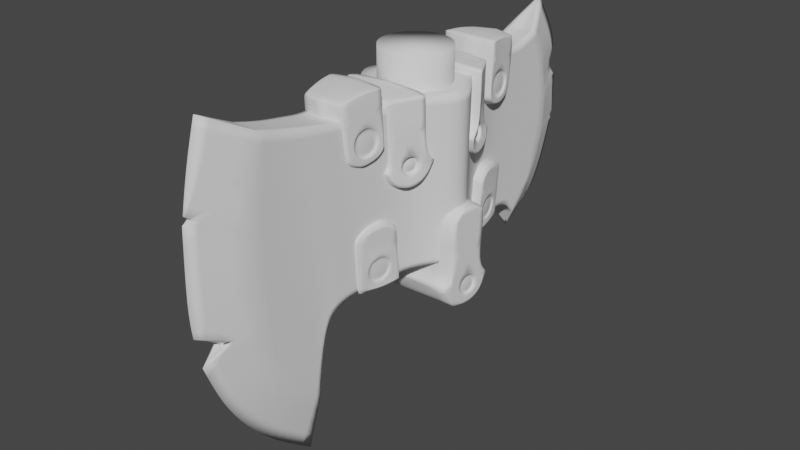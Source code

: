 # Source: Axe17.blend  (saved by Blender 2.92.15; exported with 4.5.12 LTS)
import bpy
from mathutils import Matrix  # noqa: F401  (used for matrix-valued properties, if any)

bpy.ops.wm.read_factory_settings(use_empty=True)
scene = bpy.context.scene
scene.name = 'Scene'

# ---- collections
col_axe = bpy.data.collections.new('Axe'); scene.collection.children.link(col_axe)

# ---- world
world_world = bpy.data.worlds.new('World'); scene.world = world_world
world_world.use_nodes = True; world_world.node_tree.nodes.clear()
_N = world_world.node_tree.nodes; _L = world_world.node_tree.links
n0 = _N.new('ShaderNodeOutputWorld'); n0.name = 'World Output'; n0.location = (300, 300)
n1 = _N.new('ShaderNodeBackground'); n1.name = 'Background'; n1.location = (10, 300)
n1.inputs[0].default_value = (0.05088, 0.05088, 0.05088, 1.0)
_L.new(n1.outputs[0], n0.inputs[0])
n0.is_active_output = True
world_world.color = (0.05088, 0.05088, 0.05088)
world_world.use_sun_shadow = False
world_world.sun_shadow_jitter_overblur = 0.0

# ---- meshes
me_plane_001 = bpy.data.meshes.new('Plane.001')
me_plane_001.from_pydata([(-0.1432, 0.06537, 0.0), (-0.2403, 0.4076, 0.0), (-0.1854, 0.09741, 0.0), (-0.2153, 0.1302, 0.0), (-0.2374, 0.165, 0.0), (-0.2532, 0.2063, 0.0), (-0.2622, 0.2613, 0.0), (-0.2591, 0.3294, 0.0), (-0.2509, 0.3713, 0.0), (-0.1953, 0.3848, 0.01385), (-0.1206, 0.3673, 0.01752), (-0.08208, 0.3673, 0.02185), (-0.03328, 0.369, 0.02954), (-0.1426, 0.1249, 0.01385), (-0.1356, 0.185, 0.01385), (-0.1234, 0.2043, 0.01656), (-0.1035, 0.2096, 0.01752), (-0.03024, 0.2123, 0.02954), (-0.06995, 0.2107, 0.02185), (-0.2081, 0.222, 0.01385), (-0.1393, 0.3717, 0.01656), (-0.1679, 0.3769, 0.01385), (-0.2107, 0.3128, 0.01385), (-0.179, 0.1599, 0.01385), (-0.2042, 0.3512, 0.01385), (-0.1952, 0.1855, 0.01385), (-0.2136, 0.2677, 0.01385), (-0.1622, 0.1405, 0.01385), (-0.03068, 0.2299, 0.02954), (-0.03134, 0.2657, 0.02954), (-0.03216, 0.31, 0.02954), (-0.03269, 0.3381, 0.02954), (-0.07172, 0.2299, 0.02185), (-0.07435, 0.2657, 0.02185), (-0.07763, 0.31, 0.02185), (-0.0797, 0.3381, 0.02185), (-0.106, 0.2299, 0.01752), (-0.1097, 0.2657, 0.01752), (-0.1143, 0.31, 0.01752), (-0.1173, 0.3381, 0.01752), (-0.1257, 0.2299, 0.01656), (-0.1291, 0.2657, 0.01656), (-0.1334, 0.31, 0.01656), (-0.1362, 0.3381, 0.01656), (-0.1403, 0.2299, 0.01385), (-0.1473, 0.2657, 0.01385), (-0.1561, 0.31, 0.01385), (-0.1616, 0.3381, 0.01385), (0.1461, 0.1719, 0.0), (-2.777e-09, 0.2142, 0.06354), (0.1853, 0.3998, 0.0), (-2.777e-09, 0.3656, 0.06354), (0.1597, 0.179, 0.0), (0.1735, 0.188, 0.0), (0.1925, 0.2009, 0.0), (0.2081, 0.2283, 0.0), (0.2193, 0.2646, 0.0), (0.2128, 0.3602, 0.0), (0.1579, 0.3755, 0.01385), (0.1206, 0.3673, 0.01385), (0.08247, 0.367, 0.01557), (0.03319, 0.3689, 0.02996), (0.1368, 0.1945, 0.01385), (0.1288, 0.204, 0.01385), (0.118, 0.2097, 0.01385), (0.03015, 0.2123, 0.02996), (0.1035, 0.2096, 0.01385), (0.07034, 0.2104, 0.01557), (0.1703, 0.2384, 0.01385), (0.1349, 0.3658, 0.01385), (0.1472, 0.3714, 0.01385), (0.1819, 0.3091, 0.01385), (0.1526, 0.2104, 0.01385), (0.1743, 0.3433, 0.01385), (0.1605, 0.2211, 0.01385), (0.181, 0.2701, 0.01385), (0.1451, 0.2014, 0.01385), (-2.777e-09, 0.2299, 0.06354), (-2.777e-09, 0.2657, 0.06354), (-2.777e-09, 0.31, 0.06354), (-2.777e-09, 0.3381, 0.06354), (0.0306, 0.2299, 0.02996), (0.03126, 0.2657, 0.02996), (0.03208, 0.31, 0.02996), (0.0326, 0.3381, 0.02996), (0.07211, 0.2296, 0.01557), (0.07475, 0.2653, 0.01557), (0.07802, 0.3097, 0.01557), (0.0801, 0.3378, 0.01557), (0.106, 0.2299, 0.01385), (0.1097, 0.2657, 0.01385), (0.1143, 0.31, 0.01385), (0.1173, 0.3381, 0.01385), (0.1257, 0.2299, 0.01385), (0.1291, 0.2657, 0.01385), (0.1334, 0.31, 0.01385), (0.1362, 0.3381, 0.01385), (0.1403, 0.2299, 0.01385), (0.1439, 0.2657, 0.01385), (0.1488, 0.31, 0.01385), (0.1509, 0.3391, 0.01385), (0.1346, 0.217, 0.01385), (-0.138, 0.2075, 0.01385), (-0.1953, 0.3848, 0.0), (-0.1426, 0.1249, 0.0), (-0.1356, 0.185, 0.0), (-0.1234, 0.2043, 0.0), (-0.1035, 0.2096, 0.0), (-0.03024, 0.2123, 0.0), (-0.06995, 0.2107, 0.0), (-7.674e-10, 0.2142, 0.0), (0.1368, 0.1945, 0.0), (0.1288, 0.204, 0.0), (0.118, 0.2097, 0.0), (0.03015, 0.2123, 0.0), (0.1035, 0.2096, 0.0), (0.07034, 0.2104, 0.0), (-0.1206, 0.3673, 0.0), (-0.08208, 0.3673, 0.0), (-0.03328, 0.369, 0.0), (-0.1393, 0.3717, 0.0), (-0.1679, 0.3769, 0.0), (2.411e-10, 0.3656, 0.0), (0.1579, 0.3727, 0.0), (0.1206, 0.3673, 0.0), (0.08247, 0.367, 0.0), (0.03319, 0.3689, 0.0), (0.1349, 0.3658, 0.0), (0.1475, 0.3692, 0.0), (-0.259, 0.235, 0.0), (-0.2284, 0.2221, 0.007925), (-0.2326, 0.2179, 0.0), (-0.2289, 0.2201, 0.007925), (0.2153, 0.3444, 0.0), (0.2209, 0.312, 0.0), (0.2023, 0.3219, 0.003317), (0.2075, 0.3243, 0.0), (0.2211, 0.2748, 0.0), (0.1825, 0.1956, 0.0), (0.1783, 0.1913, 0.0), (0.214, 0.2707, 0.001513), (-0.2521, 0.332, 0.002177), (0.1784, 0.1959, 0.00101), (0.2177, 0.2689, 0.0), (-0.2577, 0.3364, 0.0), (0.1783, 0.1944, 0.0), (-0.2521, 0.332, 0.0)], [], [(28, 17, 49, 77), (32, 18, 17, 28), (36, 16, 18, 32), (40, 15, 16, 36), (8, 24, 9, 1), (47, 43, 20, 21), (24, 47, 21, 9), (7, 141, 146), (6, 26, 22, 7), (4, 25, 19, 5), (3, 23, 25, 4), (2, 27, 23, 3), (0, 13, 27, 2), (14, 15, 40, 44, 102), (44, 40, 41, 45), (45, 41, 42, 46), (46, 42, 43, 47), (20, 43, 39, 10), (43, 42, 38, 39), (42, 41, 37, 38), (41, 40, 36, 37), (10, 39, 35, 11), (39, 38, 34, 35), (38, 37, 33, 34), (37, 36, 32, 33), (11, 35, 31, 12), (35, 34, 30, 31), (34, 33, 29, 30), (33, 32, 28, 29), (12, 31, 80, 51), (31, 30, 79, 80), (30, 29, 78, 79), (29, 28, 77, 78), (26, 45, 46, 22), (19, 44, 45, 26), (23, 44, 19, 25), (27, 102, 44, 23), (81, 77, 49, 65), (85, 81, 65, 67), (89, 85, 67, 66), (93, 89, 66, 64), (57, 50, 58, 73), (100, 70, 69, 96), (73, 58, 70, 100), (135, 73, 71), (140, 56, 143), (55, 56, 75, 68), (54, 55, 68, 74), (74, 142, 138, 54), (52, 53, 72, 76), (48, 52, 76, 62), (63, 101, 97, 93, 64), (97, 98, 94, 93), (98, 99, 95, 94), (99, 100, 96, 95), (69, 59, 92, 96), (96, 92, 91, 95), (95, 91, 90, 94), (94, 90, 89, 93), (59, 60, 88, 92), (92, 88, 87, 91), (91, 87, 86, 90), (90, 86, 85, 89), (60, 61, 84, 88), (88, 84, 83, 87), (87, 83, 82, 86), (86, 82, 81, 85), (61, 51, 80, 84), (84, 80, 79, 83), (83, 79, 78, 82), (82, 78, 77, 81), (75, 71, 99, 98), (68, 75, 98, 97), (72, 74, 68, 97), (76, 72, 97, 101), (71, 73, 100, 99), (62, 76, 101, 63), (13, 14, 102, 27), (22, 46, 47, 24), (66, 67, 116, 115), (63, 64, 113, 112), (17, 18, 109, 108), (67, 65, 114, 116), (18, 16, 107, 109), (13, 0, 104), (49, 17, 108, 110), (14, 13, 104, 105), (48, 62, 111), (15, 14, 105, 106), (64, 66, 115, 113), (62, 63, 112, 111), (16, 15, 106, 107), (65, 49, 110, 114), (1, 9, 103), (21, 20, 120, 121), (70, 58, 123, 128), (51, 61, 126, 122), (20, 10, 117, 120), (9, 21, 121, 103), (58, 50, 123), (10, 11, 118, 117), (59, 69, 127, 124), (11, 12, 119, 118), (60, 59, 124, 125), (61, 60, 125, 126), (12, 51, 122, 119), (69, 70, 128, 127), (129, 130, 19, 26, 6), (130, 5, 19), (130, 129, 131), (5, 130, 131), (131, 130, 132), (134, 135, 71), (135, 133, 57, 73), (133, 135, 136), (135, 134, 136), (140, 71, 75), (140, 137, 134, 71), (72, 142, 74), (56, 140, 75), (137, 140, 143), (138, 142, 145), (53, 139, 142, 72), (142, 139, 145), (144, 141, 24, 8), (141, 7, 22), (24, 141, 22), (141, 144, 146)])
me_plane_001.polygons.foreach_set('use_smooth', [True] * 128)
_k = {(1, 8): 1.0, (17, 49): 1.0, (12, 51): 1.0, (0, 2): 1.0, (2, 3): 1.0, (3, 4): 1.0, (4, 5): 1.0, (6, 129): 1.0, (6, 7): 1.0, (8, 144): 1.0, (1, 9): 1.0, (10, 20): 1.0, (10, 11): 1.0, (11, 12): 1.0, (0, 13): 1.0, (13, 14): 1.0, (14, 15): 1.0, (15, 16): 1.0, (17, 18): 1.0, (16, 18): 1.0, (9, 24): 1.0, (19, 25): 1.0, (20, 21): 1.0, (9, 21): 1.0, (22, 26): 1.0, (23, 27): 1.0, (22, 24): 1.0, (23, 25): 1.0, (19, 26): 1.0, (13, 27): 1.0, (50, 57): 1.0, (49, 65): 1.0, (51, 61): 1.0, (48, 52): 1.0, (52, 53): 1.0, (54, 138): 1.0, (54, 55): 1.0, (57, 133): 1.0, (50, 58): 1.0, (59, 69): 1.0, (59, 60): 1.0, (60, 61): 1.0, (48, 62): 1.0, (62, 63): 1.0, (63, 64): 1.0, (65, 67): 1.0, (58, 73): 1.0, (68, 74): 1.0, (69, 70): 1.0, (58, 70): 1.0, (71, 75): 1.0, (72, 76): 1.0, (71, 73): 1.0, (72, 74): 1.0, (68, 75): 1.0, (62, 76): 1.0, (134, 135): 1.0, (64, 66): 1.0, (66, 67): 1.0, (13, 104): 1.0, (62, 111): 1.0, (15, 106): 0.13725, (0, 104): 1.0, (48, 111): 1.0, (9, 103): 1.0, (58, 123): 1.0, (1, 103): 1.0, (50, 123): 1.0, (5, 130): 1.0, (129, 130): 1.0, (19, 130): 1.0, (129, 131): 1.0, (134, 137): 1.0, (133, 135): 1.0, (134, 136): 1.0, (133, 136): 1.0, (56, 143): 1.0, (139, 142): 1.0, (137, 140): 1.0, (138, 142): 1.0, (141, 144): 1.0, (56, 140): 1.0, (140, 143): 1.0, (55, 56): 1.0, (137, 143): 1.0, (53, 139): 1.0, (7, 141): 1.0, (142, 145): 1.0, (138, 145): 1.0, (139, 145): 1.0, (141, 146): 1.0, (144, 146): 1.0, (7, 146): 1.0}
me_plane_001.attributes.new('crease_edge', 'FLOAT', 'EDGE').data.foreach_set('value', [_k.get((min(e.vertices), max(e.vertices)), 0.0) for e in me_plane_001.edges])
_uv = me_plane_001.uv_layers.new(name='UVMap')
_uv.uv.foreach_set('vector', [0.1688, 0.1458, 0.1688, 0.0, 1.0, 0.0, 1.0, 0.1458, 0.0, 0.1458, 0.0, 0.0, 0.1688, 0.0, 0.1688, 0.1458, 0.0, 0.1458, 0.0, 0.0, 0.0, 0.0, 0.0, 0.1458, 0.0, 0.1458, 0.0, 0.0, 0.0, 0.0, 0.0, 0.1458, 0.0, 0.0, 0.0, 0.875, 0.0, 1.0, 0.0, 1.0, 0.0, 0.804, 0.0, 0.8042, 0.0, 1.0, 0.0, 1.0, 0.0, 0.875, 0.0, 0.804, 0.0, 1.0, 0.0, 1.0, 0.0, 0.0, 0.0, 0.1193, 0.0, 0.1193, 0.0, 0.0, 0.0, 0.625, 0.0, 0.75, 0.0, 0.0, 0.0, 0.0, 0.0, 0.375, 0.0, 0.5, 0.0, 0.0, 0.0, 0.0, 0.0, 0.25, 0.0, 0.375, 0.0, 0.0, 0.0, 0.0, 0.0, 0.125, 0.0, 0.25, 0.0, 0.0, 0.0, 0.0, 0.0, 0.0, 0.0, 0.125, 0.0, 0.0, 0.0, 0.0, 0.0, 0.0, 0.0, 0.1458, 0.0, 0.1458, 0.0, 0.0729, 0.0, 0.1458, 0.0, 0.1458, 0.0, 0.3632, 0.0, 0.3632, 0.0, 0.3632, 0.0, 0.3632, 0.0, 0.633, 0.0, 0.633, 0.0, 0.633, 0.0, 0.633, 0.0, 0.8042, 0.0, 0.804, 0.0, 1.0, 0.0, 0.8042, 0.0, 0.805, 0.0, 1.0, 0.0, 0.8042, 0.0, 0.633, 0.0, 0.633, 0.0, 0.805, 0.0, 0.633, 0.0, 0.3632, 0.0, 0.3632, 0.0, 0.633, 0.0, 0.3632, 0.0, 0.1458, 0.0, 0.1458, 0.0, 0.3632, 0.0, 1.0, 0.0, 0.805, 0.0, 0.804, 0.0, 1.0, 0.0, 0.805, 0.0, 0.633, 0.0, 0.633, 0.0, 0.804, 0.0, 0.633, 0.0, 0.3632, 0.0, 0.3632, 0.0, 0.633, 0.0, 0.3632, 0.0, 0.1458, 0.0, 0.1458, 0.0, 0.3632, 0.0, 1.0, 0.0, 0.804, 0.1688, 0.804, 0.1688, 1.0, 0.0, 0.804, 0.0, 0.633, 0.1688, 0.633, 0.1688, 0.804, 0.0, 0.633, 0.0, 0.3632, 0.1688, 0.3632, 0.1688, 0.633, 0.0, 0.3632, 0.0, 0.1458, 0.1688, 0.1458, 0.1688, 0.3632, 0.1688, 1.0, 0.1688, 0.804, 1.0, 0.804, 1.0, 1.0, 0.1688, 0.804, 0.1688, 0.633, 1.0, 0.633, 1.0, 0.804, 0.1688, 0.633, 0.1688, 0.3632, 1.0, 0.3632, 1.0, 0.633, 0.1688, 0.3632, 0.1688, 0.1458, 1.0, 0.1458, 1.0, 0.3632, 0.0, 0.625, 0.0, 0.3632, 0.0, 0.633, 0.0, 0.75, 0.0, 0.5, 0.0, 0.1458, 0.0, 0.3632, 0.0, 0.625, 0.0, 0.25, 0.0, 0.1458, 0.0, 0.5, 0.0, 0.375, 0.0, 0.125, 0.0, 0.0729, 0.0, 0.1458, 0.0, 0.25, 0.1711, 0.1458, 1.0, 0.1458, 1.0, 0.0, 0.1711, 0.0, 0.0, 0.1458, 0.1711, 0.1458, 0.1711, 0.0, 0.0, 0.0, 0.0, 0.1458, 0.0, 0.1458, 0.0, 0.0, 0.0, 0.0, 0.0, 0.1458, 0.0, 0.1458, 0.0, 0.0, 0.0, 0.0, 0.0, 0.0, 0.0, 1.0, 0.0, 1.0, 0.0, 0.875, 0.0, 0.804, 0.0, 1.0, 0.0, 1.0, 0.0, 0.8042, 0.0, 0.875, 0.0, 1.0, 0.0, 1.0, 0.0, 0.804, 0.0, 0.1905, 0.0, 0.875, 0.0, 0.75, 0.0, 0.07182, 0.0, 0.003081, 0.0, 0.07182, 0.0, 0.0, 0.0, 0.003081, 0.0, 0.625, 0.0, 0.5, 0.0, 0.0, 0.0, 0.0, 0.0, 0.5, 0.0, 0.375, 0.0, 0.375, 0.0, 0.02433, 0.0, 0.0, 0.0, 0.0, 0.0, 0.0, 0.0, 0.0, 0.0, 0.25, 0.0, 0.125, 0.0, 0.0, 0.0, 0.0, 0.0, 0.125, 0.0, 0.0, 0.0, 0.0, 0.0, 0.0729, 0.0, 0.1458, 0.0, 0.1458, 0.0, 0.0, 0.0, 0.1458, 0.0, 0.3632, 0.0, 0.3632, 0.0, 0.1458, 0.0, 0.3632, 0.0, 0.633, 0.0, 0.633, 0.0, 0.3632, 0.0, 0.633, 0.0, 0.804, 0.0, 0.8042, 0.0, 0.633, 0.0, 1.0, 0.0, 1.0, 0.0, 0.805, 0.0, 0.8042, 0.0, 0.8042, 0.0, 0.805, 0.0, 0.633, 0.0, 0.633, 0.0, 0.633, 0.0, 0.633, 0.0, 0.3632, 0.0, 0.3632, 0.0, 0.3632, 0.0, 0.3632, 0.0, 0.1458, 0.0, 0.1458, 0.0, 1.0, 0.0, 1.0, 0.0, 0.804, 0.0, 0.805, 0.0, 0.805, 0.0, 0.804, 0.0, 0.633, 0.0, 0.633, 0.0, 0.633, 0.0, 0.633, 0.0, 0.3632, 0.0, 0.3632, 0.0, 0.3632, 0.0, 0.3632, 0.0, 0.1458, 0.0, 0.1458, 0.0, 1.0, 0.1711, 1.0, 0.1711, 0.804, 0.0, 0.804, 0.0, 0.804, 0.1711, 0.804, 0.1711, 0.633, 0.0, 0.633, 0.0, 0.633, 0.1711, 0.633, 0.1711, 0.3632, 0.0, 0.3632, 0.0, 0.3632, 0.1711, 0.3632, 0.1711, 0.1458, 0.0, 0.1458, 0.1711, 1.0, 1.0, 1.0, 1.0, 0.804, 0.1711, 0.804, 0.1711, 0.804, 1.0, 0.804, 1.0, 0.633, 0.1711, 0.633, 0.1711, 0.633, 1.0, 0.633, 1.0, 0.3632, 0.1711, 0.3632, 0.1711, 0.3632, 1.0, 0.3632, 1.0, 0.1458, 0.1711, 0.1458, 0.0, 0.625, 0.0, 0.75, 0.0, 0.633, 0.0, 0.3632, 0.0, 0.5, 0.0, 0.625, 0.0, 0.3632, 0.0, 0.1458, 0.0, 0.25, 0.0, 0.375, 0.0, 0.5, 0.0, 0.1458, 0.0, 0.125, 0.0, 0.25, 0.0, 0.1458, 0.0, 0.0729, 0.0, 0.75, 0.0, 0.875, 0.0, 0.804, 0.0, 0.633, 0.0, 0.0, 0.0, 0.125, 0.0, 0.0729, 0.0, 0.0, 0.0, 0.0, 0.0, 0.0, 0.0, 0.0729, 0.0, 0.125, 0.0, 0.75, 0.0, 0.633, 0.0, 0.804, 0.0, 0.875, 0.0, 0.0, 0.0, 0.0, 0.0, 0.0, 0.0, 0.0, 0.0, 0.0, 0.0, 0.0, 0.0, 0.0, 0.0, 0.0, 0.1688, 0.0, 0.0, 0.0, 0.0, 0.0, 0.1688, 0.0, 0.0, 0.0, 0.1711, 0.0, 0.1711, 0.0, 0.0, 0.0, 0.0, 0.0, 0.0, 0.0, 0.0, 0.0, 0.0, 0.0, 0.0, 0.0, 0.0, 0.0, 0.0, 0.0, 1.0, 0.0, 0.1688, 0.0, 0.1688, 0.0, 1.0, 0.0, 0.0, 0.0, 0.0, 0.0, 0.0, 0.0, 0.0, 0.0, 0.0, 0.0, 0.0, 0.0, 0.0, 0.0, 0.0, 0.0, 0.0, 0.0, 0.0, 0.0, 0.0, 0.0, 0.0, 0.0, 0.0, 0.0, 0.0, 0.0, 0.0, 0.0, 0.0, 0.0, 0.0, 0.0, 0.0, 0.0, 0.0, 0.0, 0.0, 0.0, 0.0, 0.0, 0.0, 0.0, 0.0, 0.0, 0.1711, 0.0, 1.0, 0.0, 1.0, 0.0, 0.1711, 0.0, 0.0, 1.0, 0.0, 1.0, 0.0, 1.0, 0.0, 1.0, 0.0, 1.0, 0.0, 1.0, 0.0, 1.0, 0.0, 1.0, 0.0, 1.0, 0.0, 1.0, 0.0, 1.0, 1.0, 1.0, 0.1711, 1.0, 0.1711, 1.0, 1.0, 1.0, 0.0, 1.0, 0.0, 1.0, 0.0, 1.0, 0.0, 1.0, 0.0, 1.0, 0.0, 1.0, 0.0, 1.0, 0.0, 1.0, 0.0, 1.0, 0.0, 1.0, 0.0, 1.0, 0.0, 1.0, 0.0, 1.0, 0.0, 1.0, 0.0, 1.0, 0.0, 1.0, 0.0, 1.0, 0.0, 1.0, 0.0, 1.0, 0.0, 1.0, 0.1688, 1.0, 0.1688, 1.0, 0.0, 1.0, 0.0, 1.0, 0.0, 1.0, 0.0, 1.0, 0.0, 1.0, 0.1711, 1.0, 0.0, 1.0, 0.0, 1.0, 0.1711, 1.0, 0.1688, 1.0, 1.0, 1.0, 1.0, 1.0, 0.1688, 1.0, 0.0, 1.0, 0.0, 1.0, 0.0, 1.0, 0.0, 1.0, 0.0, 0.0, 0.0, 0.2929, 0.0, 0.5, 0.0, 0.625, 0.0, 0.0, 0.0, 0.2929, 0.0, 0.0, 0.0, 0.5, 0.0, 0.2929, 0.0, 0.0, 0.0, 0.2526, 0.0, 0.0, 0.0, 0.2929, 0.0, 0.2526, 0.0, 0.2526, 0.0, 0.2929, 0.0, 0.2929, 0.0, 0.04278, 0.0, 0.1905, 0.0, 0.75, 0.0, 0.1905, 0.0, 0.0, 0.0, 0.0, 0.0, 0.875, 0.0, 0.0, 0.0, 0.1905, 0.0, 0.1905, 0.0, 0.1905, 0.0, 0.04278, 0.0, 0.1905, 0.0, 0.07182, 0.0, 0.75, 0.0, 0.625, 0.0, 0.07182, 0.0, 0.007247, 0.0, 0.04278, 0.0, 0.75, 0.0, 0.25, 0.0, 0.02433, 0.0, 0.375, 0.0, 0.003081, 0.0, 0.07182, 0.0, 0.625, 0.0, 0.007247, 0.0, 0.07182, 0.0, 0.07182, 0.0, 0.0, 0.0, 0.02433, 0.0, 0.02433, 0.0, 0.0, 0.0, 0.0, 0.0, 0.02433, 0.0, 0.25, 0.0, 0.02433, 0.0, 0.0, 0.0, 0.02433, 0.0, 0.0, 0.0, 0.1193, 0.0, 0.875, 0.0, 0.0, 0.0, 0.1193, 0.0, 0.0, 0.0, 0.75, 0.0, 0.875, 0.0, 0.1193, 0.0, 0.75, 0.0, 0.1193, 0.0, 0.0, 0.0, 0.1193])
me_plane_001.use_remesh_fix_poles = True
me_plane_001.use_remesh_preserve_attributes = False
me_plane_001.use_mirror_vertex_groups = False
me_plane_001.update()
me_cylinder = bpy.data.meshes.new('Cylinder')
me_cylinder.from_pydata([(5.511e-08, -0.03287, 0.3987), (5.511e-08, -0.03287, 0.333), (-0.006413, -0.03224, 0.3987), (-0.006413, -0.03224, 0.333), (-0.01258, -0.03037, 0.3987), (-0.01258, -0.03037, 0.333), (-0.01826, -0.02733, 0.3987), (-0.01826, -0.02733, 0.333), (-0.02325, -0.02324, 0.3987), (-0.02325, -0.02324, 0.333), (-0.02733, -0.01826, 0.3987), (-0.02733, -0.01826, 0.333), (-0.03037, -0.01258, 0.3987), (-0.03037, -0.01258, 0.333), (-0.03224, -0.006413, 0.3987), (-0.03224, -0.006413, 0.333), (-0.03287, 3.257e-07, 0.3987), (-0.03287, 3.257e-07, 0.333), (-0.03224, 0.006414, 0.3987), (-0.03224, 0.006414, 0.333), (-0.03037, 0.01258, 0.3987), (-0.03037, 0.01258, 0.333), (-0.02733, 0.01826, 0.3987), (-0.02733, 0.01826, 0.333), (-0.02325, 0.02325, 0.3987), (-0.02325, 0.02325, 0.333), (-0.01826, 0.02733, 0.3987), (-0.01826, 0.02733, 0.333), (-0.01258, 0.03037, 0.3987), (-0.01258, 0.03037, 0.333), (-0.006413, 0.03224, 0.3987), (-0.006413, 0.03224, 0.333), (6.583e-08, 0.03287, 0.3987), (6.583e-08, 0.03287, 0.333), (0.006413, 0.03224, 0.3987), (0.006413, 0.03224, 0.333), (0.01258, 0.03037, 0.3987), (0.01258, 0.03037, 0.333), (0.01826, 0.02733, 0.3987), (0.01826, 0.02733, 0.333), (0.02325, 0.02325, 0.3987), (0.02325, 0.02325, 0.333), (0.02733, 0.01826, 0.3987), (0.02733, 0.01826, 0.333), (0.03037, 0.01258, 0.3987), (0.03037, 0.01258, 0.333), (0.03224, 0.006414, 0.3987), (0.03224, 0.006414, 0.333), (0.03287, 2.964e-07, 0.3987), (0.03287, 2.964e-07, 0.333), (0.03224, -0.006413, 0.3987), (0.03224, -0.006413, 0.333), (0.03037, -0.01258, 0.3987), (0.03037, -0.01258, 0.333), (0.02733, -0.01826, 0.3987), (0.02733, -0.01826, 0.333), (0.02325, -0.02324, 0.3987), (0.02325, -0.02324, 0.333), (0.01826, -0.02733, 0.3987), (0.01826, -0.02733, 0.333), (0.01258, -0.03037, 0.3987), (0.01258, -0.03037, 0.333), (0.006413, -0.03224, 0.3987), (0.006413, -0.03224, 0.333)], [], [(0, 1, 3, 2), (2, 3, 5, 4), (4, 5, 7, 6), (6, 7, 9, 8), (8, 9, 11, 10), (10, 11, 13, 12), (12, 13, 15, 14), (14, 15, 17, 16), (16, 17, 19, 18), (18, 19, 21, 20), (20, 21, 23, 22), (22, 23, 25, 24), (24, 25, 27, 26), (26, 27, 29, 28), (28, 29, 31, 30), (30, 31, 33, 32), (32, 33, 35, 34), (34, 35, 37, 36), (36, 37, 39, 38), (38, 39, 41, 40), (40, 41, 43, 42), (42, 43, 45, 44), (44, 45, 47, 46), (46, 47, 49, 48), (48, 49, 51, 50), (50, 51, 53, 52), (52, 53, 55, 54), (54, 55, 57, 56), (56, 57, 59, 58), (58, 59, 61, 60), (3, 1, 63, 61, 59, 57, 55, 53, 51, 49, 47, 45, 43, 41, 39, 37, 35, 33, 31, 29, 27, 25, 23, 21, 19, 17, 15, 13, 11, 9, 7, 5), (60, 61, 63, 62), (62, 63, 1, 0), (0, 2, 4, 6, 8, 10, 12, 14, 16, 18, 20, 22, 24, 26, 28, 30, 32, 34, 36, 38, 40, 42, 44, 46, 48, 50, 52, 54, 56, 58, 60, 62)])
me_cylinder.polygons.foreach_set('use_smooth', [True] * 34)
_uv = me_cylinder.uv_layers.new(name='UVMap')
_uv.uv.foreach_set('vector', [1.0, 0.5, 1.0, 1.0, 0.9688, 1.0, 0.9688, 0.5, 0.9688, 0.5, 0.9688, 1.0, 0.9375, 1.0, 0.9375, 0.5, 0.9375, 0.5, 0.9375, 1.0, 0.9062, 1.0, 0.9062, 0.5, 0.9062, 0.5, 0.9062, 1.0, 0.875, 1.0, 0.875, 0.5, 0.875, 0.5, 0.875, 1.0, 0.8438, 1.0, 0.8438, 0.5, 0.8438, 0.5, 0.8438, 1.0, 0.8125, 1.0, 0.8125, 0.5, 0.8125, 0.5, 0.8125, 1.0, 0.7812, 1.0, 0.7812, 0.5, 0.7812, 0.5, 0.7812, 1.0, 0.75, 1.0, 0.75, 0.5, 0.75, 0.5, 0.75, 1.0, 0.7188, 1.0, 0.7188, 0.5, 0.7188, 0.5, 0.7188, 1.0, 0.6875, 1.0, 0.6875, 0.5, 0.6875, 0.5, 0.6875, 1.0, 0.6562, 1.0, 0.6562, 0.5, 0.6562, 0.5, 0.6562, 1.0, 0.625, 1.0, 0.625, 0.5, 0.625, 0.5, 0.625, 1.0, 0.5938, 1.0, 0.5938, 0.5, 0.5938, 0.5, 0.5938, 1.0, 0.5625, 1.0, 0.5625, 0.5, 0.5625, 0.5, 0.5625, 1.0, 0.5312, 1.0, 0.5312, 0.5, 0.5312, 0.5, 0.5312, 1.0, 0.5, 1.0, 0.5, 0.5, 0.5, 0.5, 0.5, 1.0, 0.4688, 1.0, 0.4688, 0.5, 0.4688, 0.5, 0.4688, 1.0, 0.4375, 1.0, 0.4375, 0.5, 0.4375, 0.5, 0.4375, 1.0, 0.4062, 1.0, 0.4062, 0.5, 0.4062, 0.5, 0.4062, 1.0, 0.375, 1.0, 0.375, 0.5, 0.375, 0.5, 0.375, 1.0, 0.3438, 1.0, 0.3438, 0.5, 0.3438, 0.5, 0.3438, 1.0, 0.3125, 1.0, 0.3125, 0.5, 0.3125, 0.5, 0.3125, 1.0, 0.2812, 1.0, 0.2812, 0.5, 0.2812, 0.5, 0.2812, 1.0, 0.25, 1.0, 0.25, 0.5, 0.25, 0.5, 0.25, 1.0, 0.2188, 1.0, 0.2188, 0.5, 0.2188, 0.5, 0.2188, 1.0, 0.1875, 1.0, 0.1875, 0.5, 0.1875, 0.5, 0.1875, 1.0, 0.1562, 1.0, 0.1562, 0.5, 0.1562, 0.5, 0.1562, 1.0, 0.125, 1.0, 0.125, 0.5, 0.125, 0.5, 0.125, 1.0, 0.09375, 1.0, 0.09375, 0.5, 0.09375, 0.5, 0.09375, 1.0, 0.0625, 1.0, 0.0625, 0.5, 0.2968, 0.4854, 0.25, 0.49, 0.2032, 0.4854, 0.1582, 0.4717, 0.1167, 0.4496, 0.08029, 0.4197, 0.05045, 0.3833, 0.02827, 0.3418, 0.01461, 0.2968, 0.01, 0.25, 0.01461, 0.2032, 0.02827, 0.1582, 0.05045, 0.1167, 0.08029, 0.08029, 0.1167, 0.05045, 0.1582, 0.02827, 0.2032, 0.01461, 0.25, 0.01, 0.2968, 0.01461, 0.3418, 0.02827, 0.3833, 0.05045, 0.4197, 0.08029, 0.4496, 0.1167, 0.4717, 0.1582, 0.4854, 0.2032, 0.49, 0.25, 0.4854, 0.2968, 0.4717, 0.3418, 0.4496, 0.3833, 0.4197, 0.4197, 0.3833, 0.4496, 0.3418, 0.4717, 0.0625, 0.5, 0.0625, 1.0, 0.03125, 1.0, 0.03125, 0.5, 0.03125, 0.5, 0.03125, 1.0, 0.0, 1.0, 0.0, 0.5, 0.75, 0.49, 0.7968, 0.4854, 0.8418, 0.4717, 0.8833, 0.4496, 0.9197, 0.4197, 0.9496, 0.3833, 0.9717, 0.3418, 0.9854, 0.2968, 0.99, 0.25, 0.9854, 0.2032, 0.9717, 0.1582, 0.9496, 0.1167, 0.9197, 0.08029, 0.8833, 0.05045, 0.8418, 0.02827, 0.7968, 0.01461, 0.75, 0.01, 0.7032, 0.01461, 0.6582, 0.02827, 0.6167, 0.05045, 0.5803, 0.08029, 0.5504, 0.1167, 0.5283, 0.1582, 0.5146, 0.2032, 0.51, 0.25, 0.5146, 0.2968, 0.5283, 0.3418, 0.5504, 0.3833, 0.5803, 0.4197, 0.6167, 0.4496, 0.6582, 0.4717, 0.7032, 0.4854])
me_cylinder.use_remesh_fix_poles = True
me_cylinder.use_remesh_preserve_attributes = False
me_cylinder.use_mirror_vertex_groups = False
me_cylinder.update()
me_plane_002 = bpy.data.meshes.new('Plane.002')
me_plane_002.from_pydata([(0.0209, -0.1104, 0.354), (0.0268, -0.07377, 0.357), (0.02035, -0.1071, 0.3832), (0.02666, -0.07543, 0.3861), (0.02712, -0.07272, 0.3347), (0.02141, -0.1065, 0.33), (0.02318, -0.09473, 0.3242), (0.02578, -0.07858, 0.3277), (0.02359, -0.09217, 0.386), (0.02441, -0.08891, 0.3292), (0.02454, -0.08775, 0.3261), (0.0269, -0.07313, 0.3452), (0.02416, -0.08883, 0.344), (0.02113, -0.1092, 0.3419), (0.02386, -0.07787, 0.3443), (0.02354, -0.08093, 0.3354), (0.02075, -0.1022, 0.3428), (0.02327, -0.08193, 0.3527), (0.02134, -0.09816, 0.3344), (0.02211, -0.09075, 0.3558), (0.02107, -0.09916, 0.3517), (0.0, -0.1147, 0.3553), (0.0, -0.07082, 0.3583), (0.0, -0.1164, 0.3831), (0.0, -0.07308, 0.3877), (0.0, -0.0687, 0.3313), (0.0, -0.1112, 0.3254), (0.0, -0.0962, 0.317), (0.0, -0.07565, 0.3221), (0.0, -0.09211, 0.3875), (0.0, -0.08543, 0.3188), (0.0, -0.06992, 0.3445), (0.0, -0.1137, 0.3402), (0.02039, -0.1133, 0.3805), (0.02666, -0.07528, 0.3832), (0.02361, -0.09215, 0.3821), (0.0, -0.119, 0.3818), (0.0, -0.07088, 0.3861), (0.01919, -0.1102, 0.3412), (0.02221, -0.08771, 0.3245), (0.02319, -0.07798, 0.3265), (0.02426, -0.0713, 0.3339), (0.02391, -0.07242, 0.357), (0.0234, -0.07417, 0.3865), (0.02038, -0.09252, 0.3869), (0.02385, -0.07362, 0.3831), (0.01871, -0.1148, 0.3807), (0.019, -0.1117, 0.3531), (0.02111, -0.09453, 0.3228), (0.01957, -0.1076, 0.3288), (0.01841, -0.1134, 0.382), (0.02393, -0.07227, 0.3453), (0.02597, -0.07576, 0.3448), (0.02525, -0.08076, 0.3547), (0.02232, -0.1044, 0.3425), (0.02304, -0.09936, 0.3326), (0.02562, -0.07913, 0.3343), (0.02267, -0.101, 0.353), (0.02249, -0.08934, 0.3313), (0.02388, -0.09121, 0.358), (0.02065, -0.1121, 0.3665), (0.0, -0.1176, 0.3677), (0.01886, -0.1133, 0.3667), (0.02673, -0.07487, 0.3709), (0.0, -0.06989, 0.3737), (0.02388, -0.0733, 0.3718), (0.02376, -0.09162, 0.3685)], [], [(35, 8, 3, 34), (55, 9, 10, 6), (33, 2, 8, 35), (19, 12, 16, 20), (14, 12, 19, 17), (18, 16, 12, 58), (15, 58, 12, 14), (53, 1, 11, 52), (55, 5, 13, 54), (60, 33, 35, 66), (56, 4, 7), (52, 11, 4, 56), (54, 13, 0, 57), (47, 38, 32, 21), (48, 39, 30, 27), (39, 40, 28, 30), (49, 48, 27, 26), (62, 47, 21, 61), (40, 41, 25, 28), (51, 42, 22, 31), (45, 43, 24, 37), (43, 44, 29, 24), (41, 51, 31, 25), (38, 49, 26, 32), (44, 50, 23, 29), (65, 45, 37, 64), (50, 46, 36, 23), (2, 33, 46, 50), (63, 34, 45, 65), (8, 2, 50, 44), (13, 5, 49, 38), (4, 11, 51, 41), (3, 8, 44, 43), (34, 3, 43, 45), (11, 1, 42, 51), (7, 4, 41, 40), (60, 0, 47, 62), (5, 6, 48, 49), (10, 7, 40, 39), (6, 10, 39, 48), (0, 13, 38, 47), (14, 17, 53, 52), (16, 18, 55, 54), (15, 14, 52, 56), (20, 16, 54, 57), (58, 15, 56, 9), (18, 58, 9, 55), (17, 19, 59, 53), (19, 20, 57, 59), (0, 60, 59, 57), (5, 55, 6), (9, 56, 7, 10), (33, 60, 62, 46), (46, 62, 61, 36), (1, 63, 65, 42), (42, 65, 64, 22), (53, 59, 63, 1), (59, 66, 63), (60, 66, 59), (66, 35, 34, 63)])
me_plane_002.polygons.foreach_set('use_smooth', [True] * 60)
_k = {(0, 60): 1.0, (3, 34): 1.0, (2, 8): 1.0, (52, 53): 1.0, (54, 55): 1.0, (7, 10): 1.0, (4, 7): 1.0, (3, 8): 1.0, (6, 10): 1.0, (52, 56): 1.0, (54, 57): 1.0, (9, 56): 1.0, (1, 11): 1.0, (9, 55): 1.0, (4, 11): 1.0, (0, 13): 1.0, (5, 6): 1.0, (5, 13): 1.0, (21, 61): 1.0, (24, 37): 1.0, (23, 29): 1.0, (28, 30): 1.0, (25, 28): 1.0, (24, 29): 1.0, (27, 30): 1.0, (22, 31): 1.0, (25, 31): 1.0, (21, 32): 1.0, (26, 27): 1.0, (26, 32): 1.0, (2, 33): 1.0, (34, 63): 1.0, (23, 36): 1.0, (37, 64): 1.0, (25, 41): 0.54118, (24, 43): 1.0, (5, 49): 0.30196, (2, 50): 1.0, (4, 41): 0.54118, (3, 43): 1.0, (26, 49): 0.30196, (23, 50): 1.0, (46, 50): 1.0, (42, 65): 1.0, (44, 50): 1.0, (38, 49): 1.0, (41, 51): 1.0, (43, 44): 1.0, (43, 45): 1.0, (42, 51): 1.0, (40, 41): 1.0, (46, 62): 1.0, (48, 49): 1.0, (39, 40): 1.0, (39, 48): 1.0, (38, 47): 1.0, (53, 59): 1.0, (57, 59): 1.0, (14, 17): 1.0, (16, 18): 1.0, (14, 15): 1.0, (16, 20): 1.0, (15, 58): 1.0, (18, 58): 1.0, (17, 19): 1.0, (19, 20): 1.0, (33, 60): 1.0, (36, 61): 1.0, (47, 62): 1.0, (1, 63): 1.0, (22, 64): 1.0, (45, 65): 1.0}
me_plane_002.attributes.new('crease_edge', 'FLOAT', 'EDGE').data.foreach_set('value', [_k.get((min(e.vertices), max(e.vertices)), 0.0) for e in me_plane_002.edges])
_uv = me_plane_002.uv_layers.new(name='UVMap')
_uv.uv.foreach_set('vector', [0.5239, 0.9439, 0.5242, 1.0, 1.0, 1.0, 1.001, 0.9327, 0.07591, 0.0, 0.5295, 0.0, 0.5195, 0.0, 0.0, 0.0, -0.002244, 0.9403, 0.0, 1.0, 0.5242, 1.0, 0.5239, 0.9439, 0.2937, 0.0, 0.0, 0.0, 0.005522, 0.0, 0.09847, 0.0, 0.0009159, 0.0, 0.0, 0.0, 0.2937, 0.0, 0.3528, 0.0, 0.08795, 0.0, 0.005522, 0.0, 0.0, 0.0, 0.2437, 0.0, 0.341, 0.0, 0.2437, 0.0, 0.0, 0.0, 0.0009159, 0.0, 0.4763, 0.0, 1.0, 0.0, 0.0, 0.0, 0.003726, 0.0, 0.07591, 0.0, 0.0, 0.0, 0.0, 0.0, 0.00587, 0.0, -0.001034, 0.4688, -0.002244, 0.9403, 0.5239, 0.9439, 0.4361, 0.4092, 0.4754, 0.0, 1.0, 0.0, 1.0, 0.0, 0.003726, 0.0, 0.0, 0.0, 1.0, 0.0, 0.4754, 0.0, 0.00587, 0.0, 0.0, 0.0, 0.0, 0.0, 0.08102, 0.0, -0.0001191, 0.001204, -4.514e-06, 3.805e-05, 0.0, 0.0, 0.0, 0.0, 0.01253, 0.0, 0.519, 0.0, 0.5195, 0.0, 0.0, 0.0, 0.519, 0.0, 0.9885, 0.0, 1.0, 0.0, 0.5195, 0.0, 0.0005162, 0.0, 0.01253, 0.0, 0.0, 0.0, 0.0, 0.0, -0.0002023, 0.4703, -0.0001191, 0.001204, 0.0, 0.0, 1.309e-07, 0.4649, 0.9885, 0.0, 0.9803, 0.0, 1.0, 0.0, 1.0, 0.0, 0.03538, 0.0002376, 0.9825, 0.006713, 1.0, 0.0, 0.0, 0.0, 0.9935, 0.9073, 0.9882, 0.9544, 0.9807, 0.8851, 0.9819, 0.8317, 0.9882, 0.9544, 0.5178, 1.007, 0.5105, 1.0, 0.9807, 0.8851, 0.9803, 0.0, 0.03538, 0.0002376, 0.0, 0.0, 1.0, 0.0, -4.514e-06, 3.805e-05, 0.0005162, 0.0, 0.0, 0.0, 0.0, 0.0, 0.5178, 1.007, 0.01167, 0.9948, 0.0, 1.0, 0.5105, 1.0, 0.988, 0.457, 0.9935, 0.9073, 0.9819, 0.8317, 0.9909, 0.4158, 0.01167, 0.9948, -0.0002884, 0.9451, 0.0, 0.9356, 0.0, 1.0, 0.011, 0.9952, -0.001796, 0.9455, -0.0002884, 0.9451, 0.01167, 0.9948, 0.9917, 0.4698, 0.9997, 0.9336, 0.9935, 0.9073, 0.988, 0.457, 0.5214, 1.007, 0.011, 0.9952, 0.01167, 0.9948, 0.5178, 1.007, 0.0, 0.0, 0.0, 0.0, 0.0005162, 0.0, -4.514e-06, 3.805e-05, 0.9817, 0.0, 0.03223, 0.0, 0.03538, 0.0002376, 0.9803, 0.0, 0.994, 0.9864, 0.5214, 1.007, 0.5178, 1.007, 0.9882, 0.9544, 0.9997, 0.9336, 0.994, 0.9864, 0.9882, 0.9544, 0.9935, 0.9073, 0.03223, 0.0, 0.9837, 0.006034, 0.9825, 0.006713, 0.03538, 0.0002376, 0.9907, 0.0, 0.9817, 0.0, 0.9803, 0.0, 0.9885, 0.0, -0.001034, 0.4688, -0.0001173, 0.0009885, -0.0001191, 0.001204, -0.0002023, 0.4703, 0.0, 0.0, 0.01092, 0.0, 0.01253, 0.0, 0.0005162, 0.0, 0.519, 0.0, 0.9907, 0.0, 0.9885, 0.0, 0.519, 0.0, 0.01092, 0.0, 0.519, 0.0, 0.519, 0.0, 0.01253, 0.0, -0.0001173, 0.0009885, 0.0, 0.0, -4.514e-06, 3.805e-05, -0.0001191, 0.001204, 0.0009159, 0.0, 0.3528, 0.0, 0.4763, 0.0, 0.003726, 0.0, 0.005522, 0.0, 0.08795, 0.0, 0.07591, 0.0, 0.00587, 0.0, 0.341, 0.0, 0.0009159, 0.0, 0.003726, 0.0, 0.4754, 0.0, 0.09847, 0.0, 0.005522, 0.0, 0.00587, 0.0, 0.08102, 0.0, 0.2437, 0.0, 0.341, 0.0, 0.4754, 0.0, 0.2988, 0.0, 0.08795, 0.0, 0.2437, 0.0, 0.2988, 0.0, 0.07591, 0.0, 0.3528, 0.0, 0.2937, 0.0, 0.3689, 0.0, 0.4763, 0.0, 0.2937, 0.0, 0.09847, 0.0, 0.08102, 0.0, 0.3689, 0.0, 0.0, 0.0, -0.001034, 0.4688, 0.3689, 0.0, 0.08102, 0.0, 0.0, 0.0, 0.07591, 0.0, 0.0, 0.0, 0.2988, 0.0, 0.4754, 0.0, 1.0, 0.0, 0.5195, 0.0, -0.001796, 0.9455, -0.001034, 0.4688, -0.0002023, 0.4703, -0.0002884, 0.9451, -0.0002884, 0.9451, -0.0002023, 0.4703, 1.309e-07, 0.4649, 0.0, 0.9356, 0.9837, 0.006034, 0.9917, 0.4698, 0.988, 0.457, 0.9825, 0.006713, 0.9825, 0.006713, 0.988, 0.457, 0.9909, 0.4158, 1.0, 0.0, 0.4763, 0.0, 0.5242, 0.0, 1.001, 0.4664, 1.0, 0.0, 0.5242, 0.0, 0.5241, 0.4092, 1.001, 0.4664, -0.001034, 0.4688, 0.4361, 0.4092, 0.3689, 0.0, 0.5241, 0.4092, 0.5239, 0.9439, 1.001, 0.9327, 1.001, 0.4664])
me_plane_002.use_remesh_fix_poles = True
me_plane_002.use_remesh_preserve_attributes = False
me_plane_002.use_mirror_vertex_groups = False
me_plane_002.update()
me_plane_003 = bpy.data.meshes.new('Plane.003')
me_plane_003.from_pydata([(0.02272, -0.08626, 0.2325), (0.02613, -0.0701, 0.2344), (0.02078, -0.09296, 0.2092), (0.0289, -0.05674, 0.2089), (0.02993, -0.06138, 0.2595), (0.02239, -0.09723, 0.2571), (0.02467, -0.08898, 0.2636), (0.02813, -0.07239, 0.2655), (0.02515, -0.07529, 0.2064), (0.02957, -0.05981, 0.246), (0.02188, -0.09699, 0.2421), (0.0, -0.102, 0.237), (0.0, -0.05367, 0.241), (0.0, -0.09901, 0.2047), (0.0, -0.05251, 0.2048), (0.0, -0.05412, 0.2626), (0.0, -0.1031, 0.2604), (-1.068e-18, -0.09139, 0.2693), (0.0, -0.06977, 0.272), (0.0, -0.07326, 0.2048), (0.0, -0.07984, 0.2707), (0.0, -0.05447, 0.2481), (0.0, -0.1019, 0.2437), (0.02171, -0.08412, 0.216), (0.02512, -0.06796, 0.2179), (0.0232, -0.07559, 0.2136), (0.0, -0.1012, 0.2081), (0.0, -0.04812, 0.213), (0.01979, -0.1002, 0.2431), (0.02434, -0.07955, 0.2685), (0.02563, -0.07165, 0.2693), (0.02718, -0.0592, 0.26), (0.02664, -0.05751, 0.2418), (0.02574, -0.05358, 0.2057), (0.02128, -0.07511, 0.2059), (0.02638, -0.05276, 0.214), (0.01892, -0.09856, 0.21), (0.01964, -0.09988, 0.2377), (0.02263, -0.0896, 0.2673), (0.02039, -0.101, 0.2597), (0.0187, -0.09467, 0.2062), (0.0267, -0.05823, 0.2475), (0.02255, -0.09029, 0.2236), (0.0, -0.1012, 0.2229), (0.01926, -0.09916, 0.2234), (0.02808, -0.06407, 0.2267), (0.0, -0.0512, 0.2262), (0.0265, -0.05511, 0.2272), (0.02559, -0.07588, 0.2254), (0.02614, -0.07891, 0.2385), (0.02603, -0.07808, 0.2442), (0.02646, -0.07869, 0.2576), (0.02656, -0.0802, 0.2652), (0.02127, -0.09571, 0.2234), (0.02174, -0.09598, 0.2363), (0.02922, -0.05792, 0.2266), (0.029, -0.05677, 0.2136), (0.02077, -0.09633, 0.2104), (0.02945, -0.06013, 0.2419), (0.02151, -0.08853, 0.2238), (0.02394, -0.08767, 0.2335), (0.02633, -0.06568, 0.2265), (0.02669, -0.06668, 0.2168), (0.02278, -0.08522, 0.2146), (0.02449, -0.07544, 0.2118), (0.02785, -0.06914, 0.2357), (0.02464, -0.07862, 0.2368)], [], [(64, 8, 2, 57), (37, 11, 22, 28), (38, 17, 20, 29), (29, 20, 18, 30), (39, 16, 17, 38), (44, 43, 11, 37), (30, 18, 15, 31), (41, 21, 12, 32), (35, 27, 14, 33), (33, 14, 19, 34), (31, 15, 21, 41), (28, 22, 16, 39), (34, 19, 13, 40), (47, 46, 27, 35), (40, 13, 26, 36), (2, 40, 36, 57), (55, 47, 35, 56), (8, 34, 40, 2), (10, 28, 39, 5), (4, 31, 41, 9), (3, 33, 34, 8), (56, 35, 33, 3), (9, 41, 32, 58), (7, 30, 31, 4), (53, 44, 37, 54), (5, 39, 38, 6), (52, 29, 30, 7), (6, 38, 29, 52), (54, 37, 28, 10), (57, 36, 44, 53), (36, 26, 43, 44), (58, 32, 47, 55), (32, 12, 46, 47), (48, 61, 24, 25), (48, 66, 1, 61), (49, 50, 9), (51, 50, 10, 5), (52, 51, 5, 6), (7, 4, 51, 52), (4, 9, 50, 51), (50, 49, 10), (59, 0, 66, 48), (59, 48, 25, 23), (60, 42, 53, 54), (62, 45, 55, 56), (63, 64, 57), (65, 49, 9, 58), (42, 63, 57, 53), (45, 65, 58, 55), (3, 8, 64), (56, 3, 64, 62), (0, 59, 42, 60), (24, 61, 45, 62), (23, 25, 64, 63), (25, 24, 62, 64), (59, 23, 63, 42), (61, 1, 65, 45), (1, 66, 49, 65), (66, 0, 60, 49), (49, 60, 54, 10)])
me_plane_003.polygons.foreach_set('use_smooth', [True] * 60)
_k = {(53, 54): 1.0, (3, 56): 1.0, (2, 8): 1.0, (4, 7): 1.0, (3, 8): 1.0, (9, 58): 1.0, (4, 9): 1.0, (10, 54): 1.0, (5, 6): 1.0, (5, 10): 1.0, (11, 43): 1.0, (14, 27): 1.0, (13, 19): 1.0, (18, 20): 1.0, (15, 18): 1.0, (14, 19): 1.0, (17, 20): 1.0, (12, 21): 1.0, (15, 21): 1.0, (11, 22): 1.0, (16, 17): 1.0, (16, 22): 1.0, (2, 57): 1.0, (55, 56): 1.0, (13, 26): 1.0, (27, 46): 1.0, (15, 31): 0.54118, (14, 33): 1.0, (5, 39): 0.30196, (2, 40): 1.0, (4, 31): 0.54118, (3, 33): 1.0, (16, 39): 0.30196, (13, 40): 1.0, (36, 40): 1.0, (32, 47): 1.0, (34, 40): 1.0, (28, 39): 1.0, (31, 41): 1.0, (33, 34): 1.0, (33, 35): 1.0, (32, 41): 1.0, (30, 31): 1.0, (36, 44): 1.0, (38, 39): 1.0, (29, 30): 1.0, (29, 38): 1.0, (28, 37): 1.0, (53, 57): 1.0, (26, 43): 1.0, (37, 44): 1.0, (55, 58): 1.0, (12, 46): 1.0, (35, 47): 1.0, (6, 52): 1.0, (7, 52): 1.0, (42, 60): 1.0, (45, 62): 1.0, (63, 64): 1.0, (62, 64): 1.0, (42, 63): 1.0, (45, 65): 1.0, (49, 65): 1.0, (49, 60): 1.0, (0, 59): 1.0, (24, 61): 1.0, (23, 25): 1.0, (24, 25): 1.0, (23, 59): 1.0, (1, 61): 1.0, (1, 66): 1.0, (0, 66): 1.0}
me_plane_003.attributes.new('crease_edge', 'FLOAT', 'EDGE').data.foreach_set('value', [_k.get((min(e.vertices), max(e.vertices)), 0.0) for e in me_plane_003.edges])
_uv = me_plane_003.uv_layers.new(name='UVMap')
_uv.uv.foreach_set('vector', [0.5491, 0.5832, 0.5718, 0.9977, 0.0, 1.0, -0.003822, 0.7565, -2.426e-05, -0.09459, 0.0, 0.0, 0.0, 0.0, -4.514e-06, 3.805e-05, 0.01253, 0.0, 0.0, 0.0, 0.5667, 0.0, 0.5658, 0.0, 0.5658, 0.0, 0.5667, 0.0, 1.0, 0.0, 0.9885, 0.0, 0.0005162, 0.0, 0.0, 0.0, 0.0, 0.0, 0.01253, 0.0, 0.002437, 0.285, 0.001087, 0.2952, 0.0, 0.0, -2.426e-05, -0.09459, 0.9885, 0.0, 1.0, 0.0, 1.0, 0.0, 0.9803, 0.0, 0.03538, 0.0002376, 0.0, 0.0, 0.4469, 0.0, 0.6195, -0.06864, 0.9957, 0.7538, 0.9843, 0.7359, 0.9807, 0.8851, 0.9882, 0.9544, 0.9882, 0.9544, 0.9807, 0.8851, 0.5562, 0.9888, 0.5652, 1.004, 0.9803, 0.0, 1.0, 0.0, 0.0, 0.0, 0.03538, 0.0002376, -4.514e-06, 3.805e-05, 0.0, 0.0, 0.0, 0.0, 0.0005162, 0.0, 0.5652, 1.004, 0.5562, 0.9888, 0.0, 1.0, 0.01167, 0.9948, 0.9308, 0.2833, 0.9176, 0.2446, 0.9843, 0.7359, 0.9957, 0.7538, 0.01167, 0.9948, 0.0, 1.0, -0.0009235, 0.8165, -0.007876, 0.7786, 0.011, 0.9952, 0.01167, 0.9948, -0.007876, 0.7786, -0.01353, 0.7977, 0.9396, 0.2958, 0.9308, 0.2833, 0.9957, 0.7538, 1.002, 0.7698, 0.5674, 1.005, 0.5652, 1.004, 0.01167, 0.9948, 0.011, 0.9952, 0.0, 0.0, -4.514e-06, 3.805e-05, 0.0005162, 0.0, 0.0, 0.0, 0.9817, 0.0, 0.9803, 0.0, 0.03538, 0.0002376, 0.03223, 0.0, 0.994, 0.9864, 0.9882, 0.9544, 0.5652, 1.004, 0.5674, 1.005, 1.002, 0.7698, 0.9957, 0.7538, 0.9882, 0.9544, 0.994, 0.9864, 0.03223, 0.0, 0.03538, 0.0002376, 0.6195, -0.06864, 0.6382, -0.07733, 0.9907, 0.0, 0.9885, 0.0, 0.9803, 0.0, 0.9817, 0.0, 0.001231, 0.2922, 0.002437, 0.285, -2.426e-05, -0.09459, 0.0006837, -0.1148, 0.0, 0.0, 0.0005162, 0.0, 0.01253, 0.0, 0.01092, 0.0, 0.5625, 0.0, 0.5658, 0.0, 0.9885, 0.0, 0.9907, 0.0, 0.01092, 0.0, 0.01253, 0.0, 0.5658, 0.0, 0.5625, 0.0, 0.0006837, -0.1148, -2.426e-05, -0.09459, -4.514e-06, 3.805e-05, 0.0, 0.0, -0.01353, 0.7977, -0.007876, 0.7786, 0.002437, 0.285, 0.001231, 0.2922, -0.007876, 0.7786, -0.0009235, 0.8165, 0.001087, 0.2952, 0.002437, 0.285, 0.6382, -0.07733, 0.6195, -0.06864, 0.9308, 0.2833, 0.9396, 0.2958, 0.6195, -0.06864, 0.4469, 0.0, 0.9176, 0.2446, 0.9308, 0.2833, 0.5123, 0.3039, 0.7744, 0.3078, 0.7873, 0.5347, 0.539, 0.5463, 0.5123, 0.3039, 0.4174, 0.08927, 0.6252, 0.1016, 0.7744, 0.3078, 0.4096, 0.05879, 0.03232, 0.0006808, 0.03223, 0.0, 0.5397, 0.0, 0.03232, 0.0006808, 0.0, 0.0, 0.0, 0.0, 0.5378, 0.0, 0.5397, 0.0, 0.0, 0.0, 0.01092, 0.0, 0.9907, 0.0, 0.9817, 0.0, 0.5397, 0.0, 0.5378, 0.0, 0.9817, 0.0, 0.03223, 0.0, 0.03232, 0.0006808, 0.5397, 0.0, 0.03232, 0.0006808, 0.4096, 0.05879, 0.0, 0.0, 0.175, 0.2999, 0.1666, 0.08841, 0.4174, 0.08927, 0.5123, 0.3039, 0.175, 0.2999, 0.5123, 0.3039, 0.539, 0.5463, 0.1979, 0.5289, 0.1082, 0.04264, 0.1305, 0.2993, 0.001231, 0.2922, 0.0006837, -0.1148, 0.8463, 0.5822, 0.8179, 0.3083, 0.9444, 0.2959, 1.002, 0.7698, 0.1317, 0.5746, 0.5491, 0.5832, -0.003822, 0.7565, 0.6419, 0.05867, 0.4096, 0.05879, 0.03223, 0.0, 0.6382, -0.07733, 0.1305, 0.2993, 0.1317, 0.5746, -0.003822, 0.7565, 0.001231, 0.2922, 0.8179, 0.3083, 0.6419, 0.05867, 0.6382, -0.07733, 0.9444, 0.2959, 1.0, 1.0, 0.5718, 0.9977, 0.5491, 0.5832, 1.002, 0.7698, 1.0, 1.0, 0.5491, 0.5832, 0.8463, 0.5822, 0.1666, 0.08841, 0.175, 0.2999, 0.1305, 0.2993, 0.1082, 0.04264, 0.7873, 0.5347, 0.7744, 0.3078, 0.8179, 0.3083, 0.8463, 0.5822, 0.1979, 0.5289, 0.539, 0.5463, 0.5491, 0.5832, 0.1317, 0.5746, 0.539, 0.5463, 0.7873, 0.5347, 0.8463, 0.5822, 0.5491, 0.5832, 0.175, 0.2999, 0.1979, 0.5289, 0.1317, 0.5746, 0.1305, 0.2993, 0.7744, 0.3078, 0.6252, 0.1016, 0.6419, 0.05867, 0.8179, 0.3083, 0.6252, 0.1016, 0.4174, 0.08927, 0.4096, 0.05879, 0.6419, 0.05867, 0.4174, 0.08927, 0.1666, 0.08841, 0.1082, 0.04264, 0.4096, 0.05879, 0.4096, 0.05879, 0.1082, 0.04264, 0.0006837, -0.1148, 0.0, 0.0])
me_plane_003.use_remesh_fix_poles = True
me_plane_003.use_remesh_preserve_attributes = False
me_plane_003.use_mirror_vertex_groups = False
me_plane_003.update()
me_plane_004 = bpy.data.meshes.new('Plane.004')
me_plane_004.from_pydata([(0.02625, -0.06414, 0.2339), (0.04146, -0.03692, 0.2386), (0.02483, -0.06696, 0.2776), (0.0411, -0.03804, 0.2793), (0.0423, -0.02693, 0.2205), (0.02757, -0.0685, 0.2163), (0.03213, -0.05933, 0.2027), (0.03883, -0.03255, 0.2038), (0.03318, -0.05306, 0.2791), (0.03412, -0.04575, 0.2098), (0.03564, -0.04688, 0.1991), (0.04174, -0.03456, 0.2272), (0.03466, -0.04651, 0.2189), (0.02685, -0.06505, 0.2202), (0.03325, -0.03898, 0.219), (0.03274, -0.04086, 0.2135), (0.02832, -0.05393, 0.2181), (0.03231, -0.04147, 0.2242), (0.02925, -0.05143, 0.2129), (0.03048, -0.04688, 0.2261), (0.02883, -0.05204, 0.2236), (0.0, -0.06737, 0.2392), (0.0, -0.03268, 0.2394), (0.0, -0.06907, 0.279), (0.0, -0.03446, 0.2815), (0.0, -0.02267, 0.2231), (0.0, -0.06016, 0.1966), (0.0, -0.02861, 0.2029), (0.0, -0.05329, 0.2814), (0.0, -0.05039, 0.1935), (0.0, -0.0285, 0.2278), (0.0, -0.07319, 0.217), (0.02491, -0.06659, 0.2645), (0.04113, -0.03772, 0.2667), (0.03323, -0.0519, 0.2647), (0.0, -0.06957, 0.2653), (0.0, -0.03367, 0.27), (0.02182, -0.07, 0.2167), (0.02963, -0.04662, 0.1978), (0.03215, -0.03055, 0.2032), (0.03406, -0.02689, 0.2153), (0.03401, -0.03528, 0.2398), (0.0327, -0.03613, 0.2804), (0.0249, -0.05308, 0.2805), (0.03386, -0.03597, 0.2681), (0.02058, -0.06758, 0.2648), (0.02, -0.0657, 0.2386), (0.02679, -0.05925, 0.2007), (0.03406, -0.02545, 0.2214), (0.0198, -0.06786, 0.2781), (0.03406, -0.03267, 0.2277), (0.03659, -0.03768, 0.2193), (0.03545, -0.04075, 0.2254), (0.03081, -0.05524, 0.2179), (0.03195, -0.05217, 0.2118), (0.03604, -0.03975, 0.2129), (0.03136, -0.05316, 0.2244), (0.03108, -0.04602, 0.211), (0.03328, -0.04716, 0.2275), (0.02559, -0.06535, 0.2525), (0.0, -0.06832, 0.2521), (0.02101, -0.06679, 0.2526), (0.0413, -0.03757, 0.2552), (0.0, -0.03321, 0.2564), (0.03394, -0.03605, 0.2559), (0.03363, -0.05114, 0.2548), (0.03602, -0.03922, 0.2224), (0.03108, -0.0542, 0.2211), (0.03278, -0.04022, 0.2216), (0.02857, -0.05298, 0.2208), (0.02985, -0.06504, 0.2089), (0.0, -0.06952, 0.2068), (0.02431, -0.06611, 0.2082), (0.02657, -0.06417, 0.2271), (0.0, -0.06803, 0.2224), (0.0216, -0.06598, 0.2212)], [], [(34, 8, 3, 33), (54, 9, 10, 6), (32, 2, 8, 34), (19, 12, 16, 69, 20), (18, 16, 12, 57), (15, 57, 12, 14), (14, 12, 19, 17, 68), (54, 5, 13, 53), (59, 32, 34, 65), (55, 4, 7), (51, 11, 4, 55), (52, 1, 11, 51, 66), (53, 13, 73, 0, 56, 67), (47, 38, 29, 26), (38, 39, 27, 29), (61, 46, 21, 60), (39, 40, 25, 27), (75, 37, 31, 74), (44, 42, 24, 36), (42, 43, 28, 24), (48, 50, 30, 25), (43, 49, 23, 28), (64, 44, 36, 63), (49, 45, 35, 23), (2, 32, 45, 49), (62, 33, 44, 64), (8, 2, 49, 43), (13, 5, 37), (4, 11, 50, 48), (3, 8, 43, 42), (33, 3, 42, 44), (50, 41, 22, 30), (7, 4, 40, 39), (59, 0, 46, 61), (70, 6, 47, 72), (10, 7, 39, 38), (6, 10, 38, 47), (11, 1, 41, 50), (68, 17, 52, 66), (16, 18, 54, 53), (15, 14, 51, 55), (69, 16, 53, 67), (57, 15, 55, 9), (18, 57, 9, 54), (17, 19, 58, 52), (19, 20, 56, 58), (0, 59, 58, 56), (5, 54, 6, 70), (9, 55, 7, 10), (32, 59, 61, 45), (45, 61, 60, 35), (1, 62, 64, 41), (41, 64, 63, 22), (52, 58, 62, 1), (58, 65, 62), (59, 65, 58), (65, 34, 33, 62), (40, 4, 48), (40, 48, 25), (71, 31, 37), (20, 69, 67, 56), (14, 68, 66, 51), (13, 37, 75), (26, 71, 72, 47), (5, 70, 72, 37), (72, 71, 37), (0, 73, 75, 46), (46, 75, 74, 21), (73, 13, 75)])
me_plane_004.polygons.foreach_set('use_smooth', [True] * 69)
_k = {(0, 59): 1.0, (3, 33): 1.0, (2, 8): 1.0, (52, 66): 1.0, (53, 54): 1.0, (7, 10): 1.0, (4, 7): 1.0, (3, 8): 1.0, (6, 10): 1.0, (51, 55): 1.0, (53, 67): 1.0, (9, 55): 1.0, (9, 54): 1.0, (4, 11): 1.0, (6, 70): 1.0, (5, 13): 1.0, (21, 60): 1.0, (24, 36): 1.0, (23, 28): 1.0, (27, 29): 1.0, (25, 27): 1.0, (24, 28): 1.0, (26, 29): 1.0, (25, 30): 1.0, (26, 71): 1.0, (2, 32): 1.0, (33, 62): 1.0, (23, 35): 1.0, (36, 63): 1.0, (31, 37): 1.0, (25, 40): 0.54118, (24, 42): 1.0, (2, 49): 1.0, (4, 40): 0.54118, (3, 42): 1.0, (23, 49): 1.0, (45, 49): 1.0, (41, 64): 1.0, (43, 49): 1.0, (4, 48): 1.0, (40, 48): 1.0, (42, 43): 1.0, (42, 44): 1.0, (39, 40): 1.0, (45, 61): 1.0, (48, 50): 1.0, (38, 39): 1.0, (38, 47): 1.0, (52, 58): 1.0, (56, 58): 1.0, (17, 68): 1.0, (16, 18): 1.0, (14, 15): 1.0, (16, 69): 1.0, (15, 57): 1.0, (18, 57): 1.0, (17, 19): 1.0, (19, 20): 1.0, (32, 59): 1.0, (35, 60): 1.0, (46, 61): 1.0, (1, 62): 1.0, (22, 63): 1.0, (44, 64): 1.0, (5, 37): 1.0, (37, 72): 1.0, (25, 48): 1.0, (51, 66): 1.0, (56, 67): 1.0, (1, 11): 1.0, (13, 73): 1.0, (22, 30): 1.0, (31, 74): 1.0, (41, 50): 1.0, (46, 75): 1.0, (14, 68): 1.0, (20, 69): 1.0, (5, 70): 1.0, (31, 71): 1.0, (47, 72): 1.0, (0, 73): 1.0, (21, 74): 1.0, (37, 75): 1.0}
me_plane_004.attributes.new('crease_edge', 'FLOAT', 'EDGE').data.foreach_set('value', [_k.get((min(e.vertices), max(e.vertices)), 0.0) for e in me_plane_004.edges])
_uv = me_plane_004.uv_layers.new(name='UVMap')
_uv.uv.foreach_set('vector', [0.5239, 0.9439, 0.5242, 1.0, 1.0, 1.0, 1.001, 0.9327, 0.07591, 0.0, 0.5295, 0.0, 0.5195, 0.0, 0.0, 0.0, -0.002244, 0.9403, 0.0, 1.0, 0.5242, 1.0, 0.5239, 0.9439, 0.2937, 0.0, 0.0, 0.0, 0.005522, 0.0, 0.05199, 0.0, 0.09847, 0.0, 0.08795, 0.0, 0.005522, 0.0, 0.0, 0.0, 0.2437, 0.0, 0.341, 0.0, 0.2437, 0.0, 0.0, 0.0, 0.0009159, 0.0, 0.0009159, 0.0, 0.0, 0.0, 0.2937, 0.0, 0.3528, 0.0, 0.1769, 0.0, 0.07591, 0.0, 0.0, 0.0, 0.0, 0.0, 0.00587, 0.0, -0.001034, 0.4688, -0.002244, 0.9403, 0.5239, 0.9439, 0.4361, 0.4092, 0.4754, 0.0, 1.0, 0.0, 1.0, 0.0, 0.003726, 0.0, 0.0, 0.0, 1.0, 0.0, 0.4754, 0.0, 0.4763, 0.0, 1.0, 0.0, 0.0, 0.0, 0.003726, 0.0, 0.24, 0.0, 0.00587, 0.0, 0.0, 0.0, -2.76e-05, 0.0002315, 0.0, 0.0, 0.08102, 0.0, 0.04344, 0.0, 0.01253, 0.0, 0.519, 0.0, 0.5195, 0.0, 0.0, 0.0, 0.519, 0.0, 0.9885, 0.0, 1.0, 0.0, 0.5195, 0.0, -0.0001848, 0.4132, -0.0001191, 0.001204, 0.0, 0.0, 1.309e-07, 0.4649, 0.9885, 0.0, 0.9803, 0.0, 1.0, 0.0, 1.0, 0.0, -5.81e-05, 0.0005851, -4.514e-06, 3.805e-05, 0.0, 0.0, 8.006e-07, -8.148e-06, 0.9935, 0.9073, 0.9882, 0.9544, 0.9807, 0.8851, 0.9819, 0.8317, 0.9882, 0.9544, 0.5178, 1.007, 0.5105, 1.0, 0.9807, 0.8851, 0.03538, 0.0002376, 0.03538, 0.0002376, 0.0, 0.0, 1.0, 0.0, 0.5178, 1.007, 0.01167, 0.9948, 0.0, 1.0, 0.5105, 1.0, 0.988, 0.457, 0.9935, 0.9073, 0.9819, 0.8317, 0.9909, 0.4158, 0.01167, 0.9948, -0.0002884, 0.9451, 0.0, 0.9356, 0.0, 1.0, 0.011, 0.9952, -0.001796, 0.9455, -0.0002884, 0.9451, 0.01167, 0.9948, 0.9917, 0.4698, 0.9997, 0.9336, 0.9935, 0.9073, 0.988, 0.457, 0.5214, 1.007, 0.011, 0.9952, 0.01167, 0.9948, 0.5178, 1.007, 0.0, 0.0, 0.0, 0.0, -4.514e-06, 3.805e-05, 0.9817, 0.0, 0.03223, 0.0, 0.03538, 0.0002376, 0.03538, 0.0002376, 0.994, 0.9864, 0.5214, 1.007, 0.5178, 1.007, 0.9882, 0.9544, 0.9997, 0.9336, 0.994, 0.9864, 0.9882, 0.9544, 0.9935, 0.9073, 0.03538, 0.0002376, 0.9825, 0.006713, 1.0, 0.0, 0.0, 0.0, 0.9907, 0.0, 0.9817, 0.0, 0.9803, 0.0, 0.9885, 0.0, -0.001034, 0.4688, -0.0001173, 0.0009885, -0.0001191, 0.001204, -0.0001848, 0.4132, 0.005462, 0.0, 0.01092, 0.0, 0.01253, 0.0, 0.006523, 0.0, 0.519, 0.0, 0.9907, 0.0, 0.9885, 0.0, 0.519, 0.0, 0.01092, 0.0, 0.519, 0.0, 0.519, 0.0, 0.01253, 0.0, 0.03223, 0.0, 0.9837, 0.006034, 0.9825, 0.006713, 0.03538, 0.0002376, 0.1769, 0.0, 0.3528, 0.0, 0.4763, 0.0, 0.24, 0.0, 0.005522, 0.0, 0.08795, 0.0, 0.07591, 0.0, 0.00587, 0.0, 0.341, 0.0, 0.0009159, 0.0, 0.003726, 0.0, 0.4754, 0.0, 0.05199, 0.0, 0.005522, 0.0, 0.00587, 0.0, 0.04344, 0.0, 0.2437, 0.0, 0.341, 0.0, 0.4754, 0.0, 0.2988, 0.0, 0.08795, 0.0, 0.2437, 0.0, 0.2988, 0.0, 0.07591, 0.0, 0.3528, 0.0, 0.2937, 0.0, 0.3689, 0.0, 0.4763, 0.0, 0.2937, 0.0, 0.09847, 0.0, 0.08102, 0.0, 0.3689, 0.0, 0.0, 0.0, -0.001034, 0.4688, 0.3689, 0.0, 0.08102, 0.0, 0.0, 0.0, 0.07591, 0.0, 0.0, 0.0, 0.0, 0.0, 0.2988, 0.0, 0.4754, 0.0, 1.0, 0.0, 0.5195, 0.0, -0.001796, 0.9455, -0.001034, 0.4688, -0.0001848, 0.4132, -0.0002884, 0.9451, -0.0002884, 0.9451, -0.0001848, 0.4132, 1.309e-07, 0.4649, 0.0, 0.9356, 0.9837, 0.006034, 0.9917, 0.4698, 0.988, 0.457, 0.9825, 0.006713, 0.9825, 0.006713, 0.988, 0.457, 0.9909, 0.4158, 1.0, 0.0, 0.4763, 0.0, 0.5242, 0.0, 1.001, 0.4664, 1.0, 0.0, 0.5242, 0.0, 0.5241, 0.4092, 1.001, 0.4664, -0.001034, 0.4688, 0.4361, 0.4092, 0.3689, 0.0, 0.5241, 0.4092, 0.5239, 0.9439, 1.001, 0.9327, 1.001, 0.4664, 0.9803, 0.0, 0.9817, 0.0, 0.03538, 0.0002376, 0.9803, 0.0, 0.03538, 0.0002376, 1.0, 0.0, -0.0007206, 0.0, 0.0, 0.0, 0.0005162, 0.0, 0.09847, 0.0, 0.05199, 0.0, 0.04344, 0.0, 0.08102, 0.0, 0.0009159, 0.0, 0.1769, 0.0, 0.24, 0.0, 0.003726, 0.0, 0.0, 0.0, -4.514e-06, 3.805e-05, -5.81e-05, 0.0005851, 0.0, 0.0, -0.0007206, 0.0, 0.006523, 0.0, 0.01253, 0.0, 0.0, 0.0, 0.005462, 0.0, 0.006523, 0.0, 0.0005162, 0.0, 0.006523, 0.0, -0.0007206, 0.0, 0.0005162, 0.0, -0.0001173, 0.0009885, -2.76e-05, 0.0002315, -5.81e-05, 0.0005851, -0.0001191, 0.001204, -0.0001191, 0.001204, -5.81e-05, 0.0005851, 8.006e-07, -8.148e-06, 0.0, 0.0, -2.76e-05, 0.0002315, 0.0, 0.0, -5.81e-05, 0.0005851])
me_plane_004.use_remesh_fix_poles = True
me_plane_004.use_remesh_preserve_attributes = False
me_plane_004.use_mirror_vertex_groups = False
me_plane_004.update()
me_plane_005 = bpy.data.meshes.new('Plane.005')
me_plane_005.from_pydata([(0.05762, -0.06734, 0.236), (0.06073, -0.03358, 0.2406), (0.0575, -0.06554, 0.2822), (0.06073, -0.0316, 0.2854), (0.0615, -0.02457, 0.2199), (0.05692, -0.076, 0.221), (0.05846, -0.05868, 0.1988), (0.06082, -0.03105, 0.2026), (0.05901, -0.0496, 0.2917), (0.05944, -0.04704, 0.205), (0.0597, -0.04426, 0.1979), (0.06091, -0.03161, 0.2284), (0.05935, -0.04784, 0.2154), (0.05743, -0.06999, 0.2233), (0.05808, -0.03858, 0.2163), (0.05789, -0.04094, 0.2096), (0.05644, -0.0577, 0.2152), (0.05779, -0.04182, 0.2226), (0.05673, -0.05447, 0.2088), (0.05718, -0.04876, 0.2249), (0.05663, -0.05534, 0.2219), (0.0, -0.07103, 0.2401), (0.0, -0.02762, 0.2395), (0.0, -0.06218, 0.2923), (0.0, -0.02964, 0.2898), (0.0, -0.01907, 0.2217), (0.0, -0.05852, 0.1937), (0.0, -0.02682, 0.1987), (0.0, -0.04892, 0.2964), (0.0, -0.04476, 0.1918), (0.0, -0.02601, 0.2288), (0.0, -0.0793, 0.2223), (0.05752, -0.06777, 0.2645), (0.05911, -0.04915, 0.2651), (0.0, -0.07072, 0.2659), (0.0, -0.02396, 0.2713), (0.05618, -0.0778, 0.2215), (0.055, -0.04682, 0.1952), (0.05293, -0.03034, 0.2013), (0.05355, -0.02554, 0.2125), (0.05503, -0.0309, 0.2398), (0.05345, -0.03015, 0.2875), (0.05125, -0.04867, 0.2936), (0.05212, -0.06977, 0.2648), (0.05248, -0.06962, 0.2378), (0.05581, -0.06007, 0.1967), (0.05282, -0.02295, 0.22), (0.05026, -0.0633, 0.2882), (0.05464, -0.02935, 0.229), (0.0603, -0.0368, 0.2167), (0.05993, -0.04078, 0.224), (0.05837, -0.05925, 0.2149), (0.05873, -0.05527, 0.2075), (0.06009, -0.03939, 0.2088), (0.05857, -0.05665, 0.2228), (0.05734, -0.04752, 0.2065), (0.05922, -0.049, 0.2266), (0.05767, -0.06638, 0.2525), (0.0, -0.07031, 0.2524), (0.05231, -0.0689, 0.2526), (0.06077, -0.03255, 0.2555), (0.0, -0.02606, 0.2565), (0.05461, -0.0297, 0.2556), (0.05915, -0.04903, 0.2548), (0.05764, -0.06808, 0.2046), (0.0, -0.07183, 0.2015), (0.05641, -0.07126, 0.203), (0.05753, -0.06863, 0.2287), (0.0, -0.07256, 0.2277), (0.05421, -0.0718, 0.2255), (0.06089, -0.03069, 0.2746), (0.05908, -0.04927, 0.2743), (0.0, -0.02476, 0.2829), (0.05747, -0.06811, 0.2711), (0.0, -0.06907, 0.285), (0.05198, -0.06776, 0.2834), (0.05355, -0.02837, 0.2763), (0.0583, -0.05726, 0.2897), (0.0, -0.05557, 0.2954), (0.05075, -0.05753, 0.2922), (0.06002, -0.03784, 0.2898), (0.0, -0.03804, 0.2948), (0.05231, -0.03582, 0.291), (0.05429, -0.02884, 0.267), (0.06085, -0.0314, 0.2667)], [(80, 77)], [(71, 8, 80, 3, 70), (52, 9, 10, 6), (73, 2, 77, 8, 71), (19, 12, 16, 20), (18, 16, 12, 55), (15, 55, 12, 14), (14, 12, 19, 17), (52, 5, 13, 51), (53, 4, 7), (49, 11, 4, 53), (50, 1, 11, 49), (51, 13, 67, 0, 54), (45, 37, 29, 26), (37, 38, 27, 29), (59, 44, 21, 58), (38, 39, 25, 27), (69, 36, 31, 68), (76, 41, 24, 72), (82, 42, 28, 81), (46, 48, 30, 25), (79, 47, 23, 78), (84, 70, 76, 83), (75, 43, 34, 74), (73, 32, 43, 75), (77, 2, 47, 79), (13, 5, 36), (4, 11, 48, 46), (80, 8, 42, 82), (70, 3, 41, 76), (48, 40, 22, 30), (7, 4, 39, 38), (57, 0, 44, 59), (64, 6, 45, 66), (10, 7, 38, 37), (6, 10, 37, 45), (11, 1, 40, 48), (16, 18, 52, 51), (15, 14, 49, 53), (14, 17, 50, 49), (55, 15, 53, 9), (18, 55, 9, 52), (17, 19, 56, 50), (19, 20, 54, 56), (0, 57, 56, 54), (5, 52, 6, 64), (9, 53, 7, 10), (32, 57, 59, 43), (43, 59, 58, 34), (1, 60, 62, 40), (40, 62, 61, 22), (50, 56, 60, 1), (56, 57, 63), (56, 63, 60), (39, 4, 46), (39, 46, 25), (65, 31, 36), (13, 36, 69), (26, 65, 66, 45), (5, 64, 66, 36), (66, 65, 36), (0, 67, 69, 44), (44, 69, 68, 21), (67, 13, 69), (2, 73, 75, 47), (47, 75, 74, 23), (8, 77, 79, 42), (42, 79, 78, 28), (33, 71, 70, 84), (3, 80, 82, 41), (41, 82, 81, 24), (32, 73, 71, 33), (20, 16, 51, 54), (57, 32, 33, 63), (60, 84, 83, 62), (62, 83, 35, 61), (63, 33, 84, 60), (76, 72, 35, 83)])
me_plane_005.polygons.foreach_set('use_smooth', [True] * 77)
_k = {(0, 57): 1.0, (3, 70): 1.0, (2, 77): 1.0, (51, 52): 1.0, (7, 10): 1.0, (4, 7): 1.0, (8, 80): 1.0, (6, 10): 1.0, (49, 53): 1.0, (9, 53): 1.0, (9, 52): 1.0, (4, 11): 1.0, (6, 64): 1.0, (5, 13): 1.0, (21, 58): 1.0, (24, 72): 1.0, (23, 78): 1.0, (27, 29): 1.0, (25, 27): 1.0, (28, 81): 1.0, (26, 29): 1.0, (25, 30): 1.0, (26, 65): 1.0, (32, 73): 1.0, (34, 74): 1.0, (35, 61): 1.0, (31, 36): 1.0, (25, 39): 0.54118, (24, 41): 1.0, (2, 47): 1.0, (4, 39): 0.54118, (3, 41): 1.0, (23, 47): 1.0, (47, 75): 1.0, (40, 62): 1.0, (42, 79): 1.0, (4, 46): 1.0, (39, 46): 1.0, (41, 82): 1.0, (38, 39): 1.0, (43, 59): 1.0, (46, 48): 1.0, (37, 38): 1.0, (37, 45): 1.0, (50, 56): 1.0, (54, 56): 1.0, (16, 18): 1.0, (14, 15): 1.0, (15, 55): 1.0, (18, 55): 1.0, (17, 19): 1.0, (19, 20): 1.0, (32, 57): 1.0, (34, 58): 1.0, (44, 59): 1.0, (1, 60): 1.0, (22, 61): 1.0, (62, 83): 1.0, (5, 36): 1.0, (36, 66): 1.0, (25, 46): 1.0, (49, 50): 1.0, (51, 54): 1.0, (1, 11): 1.0, (13, 67): 1.0, (22, 30): 1.0, (31, 68): 1.0, (40, 48): 1.0, (44, 69): 1.0, (14, 17): 1.0, (16, 20): 1.0, (5, 64): 1.0, (31, 65): 1.0, (45, 66): 1.0, (0, 67): 1.0, (21, 68): 1.0, (36, 69): 1.0, (70, 84): 1.0, (35, 72): 1.0, (2, 73): 1.0, (23, 74): 1.0, (43, 75): 1.0, (41, 76): 1.0, (8, 77): 1.0, (28, 78): 1.0, (47, 79): 1.0, (3, 80): 1.0, (24, 81): 1.0, (42, 82): 1.0, (76, 83): 1.0, (60, 84): 1.0}
me_plane_005.attributes.new('crease_edge', 'FLOAT', 'EDGE').data.foreach_set('value', [_k.get((min(e.vertices), max(e.vertices)), 0.0) for e in me_plane_005.edges])
_uv = me_plane_005.uv_layers.new(name='UVMap')
_uv.uv.foreach_set('vector', [0.524, 0.9719, 0.5242, 1.0, 0.7621, 1.0, 1.0, 1.0, 1.001, 0.9664, 0.07591, 0.0, 0.5295, 0.0, 0.5195, 0.0, 0.0, 0.0, -0.001122, 0.9701, 0.0, 1.0, 0.2621, 1.0, 0.5242, 1.0, 0.524, 0.9719, 0.2937, 0.0, 0.0, 0.0, 0.005522, 0.0, 0.09847, 0.0, 0.08795, 0.0, 0.005522, 0.0, 0.0, 0.0, 0.2437, 0.0, 0.341, 0.0, 0.2437, 0.0, 0.0, 0.0, 0.0009159, 0.0, 0.0009159, 0.0, 0.0, 0.0, 0.2937, 0.0, 0.3528, 0.0, 0.07591, 0.0, 0.0, 0.0, 0.0, 0.0, 0.00587, 0.0, 0.4754, 0.0, 1.0, 0.0, 1.0, 0.0, 0.003726, 0.0, 0.0, 0.0, 1.0, 0.0, 0.4754, 0.0, 0.4763, 0.0, 1.0, 0.0, 0.0, 0.0, 0.003726, 0.0, 0.00587, 0.0, 0.0, 0.0, -2.76e-05, 0.0002315, 0.0, 0.0, 0.08102, 0.0, 0.01253, 0.0, 0.519, 0.0, 0.5195, 0.0, 0.0, 0.0, 0.519, 0.0, 0.9885, 0.0, 1.0, 0.0, 0.5195, 0.0, -0.0001848, 0.4132, -0.0001191, 0.001204, 0.0, 0.0, 1.309e-07, 0.4649, 0.9885, 0.0, 0.9803, 0.0, 1.0, 0.0, 1.0, 0.0, -5.81e-05, 0.0005851, -4.514e-06, 3.805e-05, 0.0, 0.0, 8.006e-07, -8.148e-06, 0.9909, 0.9309, 0.9882, 0.9544, 0.9807, 0.8851, 0.9813, 0.8584, 0.753, 0.9807, 0.5178, 1.007, 0.5105, 1.0, 0.7456, 0.9425, 0.03538, 0.0002376, 0.03538, 0.0002376, 0.0, 0.0, 1.0, 0.0, 0.2647, 1.001, 0.01167, 0.9948, 0.0, 1.0, 0.2552, 1.0, 0.9989, 0.8904, 0.9968, 0.96, 0.9909, 0.9309, 0.9931, 0.8686, 0.005691, 0.97, -0.0002884, 0.9451, 0.0, 0.9356, 0.0, 0.9678, 0.004603, 0.9704, -0.001796, 0.9455, -0.0002884, 0.9451, 0.005691, 0.97, 0.2662, 1.001, 0.011, 0.9952, 0.01167, 0.9948, 0.2647, 1.001, 0.0, 0.0, 0.0, 0.0, -4.514e-06, 3.805e-05, 0.9817, 0.0, 0.03223, 0.0, 0.03538, 0.0002376, 0.03538, 0.0002376, 0.7577, 0.9965, 0.5214, 1.007, 0.5178, 1.007, 0.753, 0.9807, 0.9968, 0.96, 0.994, 0.9864, 0.9882, 0.9544, 0.9909, 0.9309, 0.03538, 0.0002376, 0.9825, 0.006713, 1.0, 0.0, 0.0, 0.0, 0.9907, 0.0, 0.9817, 0.0, 0.9803, 0.0, 0.9885, 0.0, -0.001034, 0.4688, -0.0001173, 0.0009885, -0.0001191, 0.001204, -0.0001848, 0.4132, 0.005462, 0.0, 0.01092, 0.0, 0.01253, 0.0, 0.006523, 0.0, 0.519, 0.0, 0.9907, 0.0, 0.9885, 0.0, 0.519, 0.0, 0.01092, 0.0, 0.519, 0.0, 0.519, 0.0, 0.01253, 0.0, 0.03223, 0.0, 0.9837, 0.006034, 0.9825, 0.006713, 0.03538, 0.0002376, 0.005522, 0.0, 0.08795, 0.0, 0.07591, 0.0, 0.00587, 0.0, 0.341, 0.0, 0.0009159, 0.0, 0.003726, 0.0, 0.4754, 0.0, 0.0009159, 0.0, 0.3528, 0.0, 0.4763, 0.0, 0.003726, 0.0, 0.2437, 0.0, 0.341, 0.0, 0.4754, 0.0, 0.2988, 0.0, 0.08795, 0.0, 0.2437, 0.0, 0.2988, 0.0, 0.07591, 0.0, 0.3528, 0.0, 0.2937, 0.0, 0.3689, 0.0, 0.4763, 0.0, 0.2937, 0.0, 0.09847, 0.0, 0.08102, 0.0, 0.3689, 0.0, 0.0, 0.0, -0.001034, 0.4688, 0.3689, 0.0, 0.08102, 0.0, 0.0, 0.0, 0.07591, 0.0, 0.0, 0.0, 0.0, 0.0, 0.2988, 0.0, 0.4754, 0.0, 1.0, 0.0, 0.5195, 0.0, -0.001796, 0.9455, -0.001034, 0.4688, -0.0001848, 0.4132, -0.0002884, 0.9451, -0.0002884, 0.9451, -0.0001848, 0.4132, 1.309e-07, 0.4649, 0.0, 0.9356, 0.9837, 0.006034, 0.9917, 0.4698, 0.988, 0.457, 0.9825, 0.006713, 0.9825, 0.006713, 0.988, 0.457, 0.9909, 0.4158, 1.0, 0.0, 0.4763, 0.0, 0.5242, 0.0, 1.001, 0.4664, 1.0, 0.0, 0.3689, 0.0, -0.001034, 0.4688, 0.4361, 0.4092, 0.5242, 0.0, 0.5241, 0.4092, 1.001, 0.4664, 0.9803, 0.0, 0.9817, 0.0, 0.03538, 0.0002376, 0.9803, 0.0, 0.03538, 0.0002376, 1.0, 0.0, -0.0007206, 0.0, 0.0, 0.0, 0.0005162, 0.0, 0.0, 0.0, -4.514e-06, 3.805e-05, -5.81e-05, 0.0005851, 0.0, 0.0, -0.0007206, 0.0, 0.006523, 0.0, 0.01253, 0.0, 0.0, 0.0, 0.005462, 0.0, 0.006523, 0.0, 0.0005162, 0.0, 0.006523, 0.0, -0.0007206, 0.0, 0.0005162, 0.0, -0.0001173, 0.0009885, -2.76e-05, 0.0002315, -5.81e-05, 0.0005851, -0.0001191, 0.001204, -0.0001191, 0.001204, -5.81e-05, 0.0005851, 8.006e-07, -8.148e-06, 0.0, 0.0, -2.76e-05, 0.0002315, 0.0, 0.0, -5.81e-05, 0.0005851, 0.011, 0.9952, 0.004603, 0.9704, 0.005691, 0.97, 0.01167, 0.9948, 0.01167, 0.9948, 0.005691, 0.97, 0.0, 0.9678, 0.0, 1.0, 0.5214, 1.007, 0.2662, 1.001, 0.2647, 1.001, 0.5178, 1.007, 0.5178, 1.007, 0.2647, 1.001, 0.2552, 1.0, 0.5105, 1.0, 0.5239, 0.9439, 0.524, 0.9719, 1.001, 0.9664, 1.001, 0.8893, 0.994, 0.9864, 0.7577, 0.9965, 0.753, 0.9807, 0.9882, 0.9544, 0.9882, 0.9544, 0.753, 0.9807, 0.7456, 0.9425, 0.9807, 0.8851, -0.002244, 0.9403, -0.001122, 0.9701, 0.524, 0.9719, 0.5239, 0.9439, 0.09847, 0.0, 0.005522, 0.0, 0.00587, 0.0, 0.08102, 0.0, -0.001034, 0.4688, -0.002244, 0.9403, 0.5239, 0.9439, 0.4361, 0.4092, 0.9917, 0.4698, 0.9989, 0.8904, 0.9931, 0.8686, 0.988, 0.457, 0.988, 0.457, 0.9931, 0.8686, 0.9819, 0.8317, 0.9909, 0.4158, 0.5241, 0.4092, 0.5239, 0.9439, 1.001, 0.8893, 1.001, 0.4664, 0.9909, 0.9309, 0.9813, 0.8584, 0.9819, 0.8317, 0.9931, 0.8686])
me_plane_005.use_remesh_fix_poles = True
me_plane_005.use_remesh_preserve_attributes = False
me_plane_005.use_mirror_vertex_groups = False
me_plane_005.update()

# ---- objects
ob_empty = bpy.data.objects.new('Empty', None)
ob_axe = bpy.data.objects.new('Axe', me_plane_001)
ob_cylinder = bpy.data.objects.new('Cylinder', me_cylinder)
ob_axe_001 = bpy.data.objects.new('Axe.001', me_plane_002)
ob_empty_001 = bpy.data.objects.new('Empty.001', None)
ob_axe_002 = bpy.data.objects.new('Axe.002', me_plane_003)
ob_axe_003 = bpy.data.objects.new('Axe.003', me_plane_004)
ob_axe_004 = bpy.data.objects.new('Axe.004', me_plane_005)

# ---- transforms, parenting, visibility, modifiers, constraints
ob_empty.location = (30.72, 0.0, 0.0)
ob_empty.rotation_euler = (1.571, -0.0, 1.571)
ob_empty.empty_display_type = 'IMAGE'
ob_empty.empty_display_size = 1.01
ob_empty.empty_image_offset = (-0.5241, -0.4956)
ob_empty.show_empty_image_perspective = False
ob_empty.use_empty_image_alpha = True
ob_empty.color = (1.0, 1.0, 1.0, 0.3511)
ob_empty.lineart.crease_threshold = 0.0
ob_axe.location = (0.0, 0.0, 0.0)
ob_axe.rotation_euler = (1.571, -0.0, 1.571)
ob_axe.lineart.crease_threshold = 0.0
_m = ob_axe.modifiers.new('Mirror', 'MIRROR')
_m.use_axis = (False, False, True)
_m.use_clip = True
_m = ob_axe.modifiers.new('Subdivision', 'SUBSURF')
_m.uv_smooth = 'PRESERVE_CORNERS'
_m.levels = 4
ob_cylinder.location = (0.0, 0.0, 0.0)
ob_cylinder.lineart.crease_threshold = 0.0
ob_axe_001.location = (1.875e-19, 0.0, 0.0)
ob_axe_001.lineart.crease_threshold = 0.0
_m = ob_axe_001.modifiers.new('Mirror', 'MIRROR')
_m.use_axis = (True, True, False)
_m.use_clip = True
_m = ob_axe_001.modifiers.new('Subdivision', 'SUBSURF')
_m.uv_smooth = 'PRESERVE_CORNERS'
_m.levels = 4
ob_empty_001.location = (0.0, 0.0, 0.3026)
ob_empty_001.rotation_euler = (0.1004, 2.227e-17, 1.119e-18)
ob_empty_001.scale = (0.06369, 0.06369, 0.06369)
ob_empty_001.empty_display_type = 'ARROWS'
ob_empty_001.lineart.crease_threshold = 0.0
ob_axe_002.location = (1.875e-19, 0.0, 0.0)
ob_axe_002.lineart.crease_threshold = 0.0
_m = ob_axe_002.modifiers.new('Mirror', 'MIRROR')
_m.use_axis = (True, True, False)
_m.use_clip = True
_m = ob_axe_002.modifiers.new('Subdivision', 'SUBSURF')
_m.uv_smooth = 'PRESERVE_CORNERS'
_m.levels = 4
ob_axe_003.location = (1.875e-19, 0.0, 0.09356)
ob_axe_003.lineart.crease_threshold = 0.0
_m = ob_axe_003.modifiers.new('Mirror', 'MIRROR')
_m.use_axis = (True, True, False)
_m.use_clip = True
_m = ob_axe_003.modifiers.new('Subdivision', 'SUBSURF')
_m.uv_smooth = 'PRESERVE_CORNERS'
_m.levels = 4
ob_axe_004.location = (-2.682e-17, 0.0506, -0.02806)
ob_axe_004.lineart.crease_threshold = 0.0
_m = ob_axe_004.modifiers.new('Mirror', 'MIRROR')
_m.use_clip = True
_m = ob_axe_004.modifiers.new('Subdivision', 'SUBSURF')
_m.uv_smooth = 'PRESERVE_CORNERS'
_m.levels = 4

# ---- collection membership
scene.collection.objects.link(ob_empty)
col_axe.objects.link(ob_axe)
col_axe.objects.link(ob_cylinder)
col_axe.objects.link(ob_axe_001)
col_axe.objects.link(ob_empty_001)
col_axe.objects.link(ob_axe_002)
col_axe.objects.link(ob_axe_003)
col_axe.objects.link(ob_axe_004)

# ---- scene / render settings (as saved in the file)
scene.frame_start = 1; scene.frame_end = 250; scene.frame_set(1)
scene.render.engine = 'BLENDER_EEVEE_NEXT'
scene.cycles.use_denoising = False
scene.cycles.samples = 128
scene.cycles.sampling_pattern = 'TABULATED_SOBOL'
scene.cycles.use_adaptive_sampling = False
scene.cycles.use_light_tree = False
scene.view_settings.view_transform = 'Filmic'
bpy.context.view_layer.update()

# ---- added for rendering (the .blend has no active camera and no usable light): camera, sun
cam_auto = bpy.data.cameras.new('AutoCamera')
cam_auto.lens = 50.0
cam_auto.sensor_width = 36.0
cam_auto.clip_end = 1000.0
ob_auto_camera = bpy.data.objects.new('AutoCamera', cam_auto)
scene.collection.objects.link(ob_auto_camera)
ob_auto_camera.location = (0.560427, -0.693066, 0.684819)
ob_auto_camera.rotation_euler = (1.09748, -7.21219e-08, 0.694738)
scene.camera = ob_auto_camera
light_auto_sun = bpy.data.lights.new('AutoSun', 'SUN')
light_auto_sun.energy = 3.0
light_auto_sun.angle = 0.0523599
ob_auto_sun = bpy.data.objects.new('AutoSun', light_auto_sun)
scene.collection.objects.link(ob_auto_sun)
ob_auto_sun.rotation_euler = (0.872665, 0.174533, 0.523599)
bpy.context.view_layer.update()
